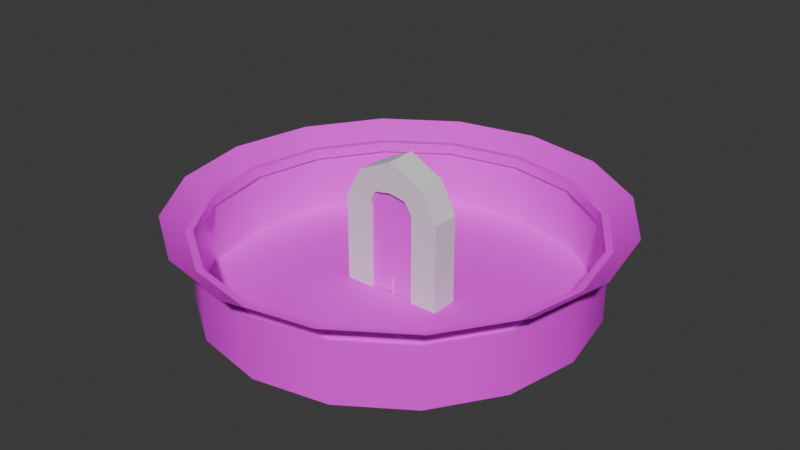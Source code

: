 # Source: assets.blend  (saved by Blender 5.0.119; exported with 4.5.12 LTS)
import bpy
from mathutils import Matrix  # noqa: F401  (used for matrix-valued properties, if any)

bpy.ops.wm.read_factory_settings(use_empty=True)
scene = bpy.context.scene
scene.name = 'Scene'

# ---- collections
col_env_barrel = bpy.data.collections.new('env_Barrel'); scene.collection.children.link(col_env_barrel)
col_env_colliseum = bpy.data.collections.new('env_Colliseum'); scene.collection.children.link(col_env_colliseum)
col_env_door = bpy.data.collections.new('env_door'); scene.collection.children.link(col_env_door)
col_exp_gem = bpy.data.collections.new('Exp Gem'); scene.collection.children.link(col_exp_gem)
col_heart_gem = bpy.data.collections.new('Heart Gem'); scene.collection.children.link(col_heart_gem)

# ---- images (referenced by path relative to the original .blend; pixels are not part of the script)
import os
ASSET_DIR = os.environ.get("B2B_ASSET_DIR", "")  # directory of the original .blend (textures are referenced by path, not embedded)
HERE = os.path.dirname(os.path.abspath(__file__))  # packed textures are extracted next to this script under _unpacked/

def load_image(name, relpath, width, height, colorspace="sRGB"):
    """Load a texture the original file referenced (path relative to the .blend, or extracted next to this script)."""
    p = next((c for c in (os.path.join(HERE, relpath), os.path.join(ASSET_DIR, relpath)) if relpath and os.path.exists(c)), "")
    if p:
        img = bpy.data.images.load(p, check_existing=True)
        img.name = name
    else:  # same state as the original file: an image datablock whose file is absent (Cycles renders it pink)
        img = bpy.data.images.new(name, width, height)
        img.source = "FILE"
        img.filepath = "//" + (relpath or name)
    img.colorspace_settings.name = colorspace
    return img
img_assets_atlas_png = load_image('Assets_Atlas.png', 'Assets_Atlas.png', 1024, 1024, 'sRGB')

# ---- materials (node trees are filled in below, after node groups)
mat_asset_atlas = bpy.data.materials.new('asset_atlas')

# ---- node groups
ng_smooth_by_angle = bpy.data.node_groups.new('Smooth by Angle', 'GeometryNodeTree')
_s = ng_smooth_by_angle.interface.new_socket(name='Mesh', in_out='OUTPUT', socket_type='NodeSocketGeometry')
_s = ng_smooth_by_angle.interface.new_socket(name='Mesh', in_out='INPUT', socket_type='NodeSocketGeometry')
_s = ng_smooth_by_angle.interface.new_socket(name='Angle', in_out='INPUT', socket_type='NodeSocketFloat')
_s.subtype = 'ANGLE'
_s.default_value = 0.5236
_s.min_value = 0.0
_s.max_value = 3.142
_s.description = 'Maximum face angle for smooth edges'
_s = ng_smooth_by_angle.interface.new_socket(name='Ignore Sharpness', in_out='INPUT', socket_type='NodeSocketBool')
_s.force_non_field = True
ng_smooth_by_angle.is_modifier = True
_N = ng_smooth_by_angle.nodes; _L = ng_smooth_by_angle.links
n0 = _N.new('GeometryNodeSetShadeSmooth'); n0.name = 'Set Shade Smooth'; n0.location = (120, -80)
n0.domain = 'EDGE'
n1 = _N.new('GeometryNodeSetShadeSmooth'); n1.name = 'Set Shade Smooth.001'; n1.location = (300, -80)
n2 = _N.new('NodeGroupOutput'); n2.name = 'Group Output'; n2.location = (480, -80)
n3 = _N.new('GeometryNodeInputMeshEdgeAngle'); n3.name = 'Edge Angle'; n3.location = (-440, -240)
n4 = _N.new('NodeGroupInput'); n4.name = 'Group Input'; n4.location = (-80, -80)
n5 = _N.new('GeometryNodeInputEdgeSmooth'); n5.name = 'Is Edge Smooth'; n5.location = (-260, -120)
n6 = _N.new('GeometryNodeInputShadeSmooth'); n6.name = 'Is Shade Smooth'; n6.location = (-440, -397)
n7 = _N.new('FunctionNodeCompare'); n7.name = 'Compare'; n7.location = (-260, -260)
n7.operation = 'LESS_EQUAL'
n7.inputs[6].default_value = (0.0, 0.0, 0.0, 0.0)
n7.inputs[7].default_value = (0.0, 0.0, 0.0, 0.0)
n8 = _N.new('FunctionNodeBooleanMath'); n8.name = 'Boolean Math.001'; n8.location = (-80, -260)
n9 = _N.new('NodeGroupInput'); n9.name = 'Group Input.001'; n9.location = (-440, -329)
n10 = _N.new('NodeGroupInput'); n10.name = 'Group Input.002'; n10.location = (-259, -189)
n11 = _N.new('FunctionNodeBooleanMath'); n11.name = 'Boolean Math'; n11.location = (-80, -149)
n11.operation = 'OR'
n12 = _N.new('FunctionNodeBooleanMath'); n12.name = 'Boolean Math.002'; n12.location = (-260, -380)
n12.operation = 'OR'
n13 = _N.new('NodeGroupInput'); n13.name = 'Group Input.003'; n13.location = (-440, -460)
_L.new(n3.outputs[0], n7.inputs[0])
_L.new(n1.outputs[0], n2.inputs[0])
_L.new(n9.outputs[1], n7.inputs[1])
_L.new(n7.outputs[0], n8.inputs[0])
_L.new(n4.outputs[0], n0.inputs[0])
_L.new(n0.outputs[0], n1.inputs[0])
_L.new(n8.outputs[0], n0.inputs[2])
_L.new(n10.outputs[2], n11.inputs[1])
_L.new(n5.outputs[0], n11.inputs[0])
_L.new(n11.outputs[0], n0.inputs[1])
_L.new(n13.outputs[2], n12.inputs[1])
_L.new(n6.outputs[0], n12.inputs[0])
_L.new(n12.outputs[0], n8.inputs[1])
n2.is_active_output = True

# ---- material node trees
mat_asset_atlas.use_nodes = True; mat_asset_atlas.node_tree.nodes.clear()
_N = mat_asset_atlas.node_tree.nodes; _L = mat_asset_atlas.node_tree.links
n0 = _N.new('ShaderNodeBsdfPrincipled'); n0.name = 'Principled BSDF'; n0.location = (-200, 100)
n0.inputs[2].default_value = 0.9
n1 = _N.new('ShaderNodeOutputMaterial'); n1.name = 'Material Output'; n1.location = (200, 100)
n2 = _N.new('ShaderNodeTexImage'); n2.name = 'Image Texture'; n2.location = (-490, 80)
n2.image = img_assets_atlas_png
_L.new(n0.outputs[0], n1.inputs[0])
_L.new(n2.outputs[0], n0.inputs[0])
n1.is_active_output = True

# ---- world
world_world = bpy.data.worlds.new('World'); scene.world = world_world
world_world.use_nodes = True; world_world.node_tree.nodes.clear()
_N = world_world.node_tree.nodes; _L = world_world.node_tree.links
n0 = _N.new('ShaderNodeOutputWorld'); n0.name = 'World Output'; n0.location = (200, 100)
n1 = _N.new('ShaderNodeBackground'); n1.name = 'Background'; n1.location = (-200, 100)
n1.inputs[0].default_value = (0.05088, 0.05088, 0.05088, 1.0)
_L.new(n1.outputs[0], n0.inputs[0])
n0.is_active_output = True
world_world.color = (0.05088, 0.05088, 0.05088)
world_world.sun_shadow_jitter_overblur = 0.0

# ---- meshes
me_barrel_colonly = bpy.data.meshes.new('barrel-colonly')
me_barrel_colonly.from_pydata([(0.0, 0.8, 0.0), (0.0, 0.8, 1.278), (0.5657, 0.5657, 0.0), (0.5657, 0.5657, 1.278), (0.8, 0.0, 0.0), (0.8, 0.0, 1.278), (0.5657, -0.5657, 0.0), (0.5657, -0.5657, 1.278), (0.0, -0.8, 0.0), (0.0, -0.8, 1.278), (-0.5657, -0.5657, 0.0), (-0.5657, -0.5657, 1.278), (-0.8, 0.0, 0.0), (-0.8, 0.0, 1.278), (-0.5657, 0.5657, 0.0), (-0.5657, 0.5657, 1.278)], [], [(0, 1, 3, 2), (2, 3, 5, 4), (4, 5, 7, 6), (6, 7, 9, 8), (8, 9, 11, 10), (10, 11, 13, 12), (3, 1, 15, 13, 11, 9, 7, 5), (12, 13, 15, 14), (14, 15, 1, 0), (0, 2, 4, 6, 8, 10, 12, 14)])
_uv = me_barrel_colonly.uv_layers.new(name='UVMap')
_uv.uv.foreach_set('vector', [1.0, 0.5, 1.0, 1.0, 0.875, 1.0, 0.875, 0.5, 0.875, 0.5, 0.875, 1.0, 0.75, 1.0, 0.75, 0.5, 0.75, 0.5, 0.75, 1.0, 0.625, 1.0, 0.625, 0.5, 0.625, 0.5, 0.625, 1.0, 0.5, 1.0, 0.5, 0.5, 0.5, 0.5, 0.5, 1.0, 0.375, 1.0, 0.375, 0.5, 0.375, 0.5, 0.375, 1.0, 0.25, 1.0, 0.25, 0.5, 0.4197, 0.4197, 0.25, 0.49, 0.08029, 0.4197, 0.01, 0.25, 0.08029, 0.08029, 0.25, 0.01, 0.4197, 0.08029, 0.49, 0.25, 0.25, 0.5, 0.25, 1.0, 0.125, 1.0, 0.125, 0.5, 0.125, 0.5, 0.125, 1.0, 0.0, 1.0, 0.0, 0.5, 0.75, 0.49, 0.9197, 0.4197, 0.99, 0.25, 0.9197, 0.08029, 0.75, 0.01, 0.5803, 0.08029, 0.51, 0.25, 0.5803, 0.4197])
me_barrel_colonly.update()
me_barrel = bpy.data.meshes.new('barrel')
me_barrel.from_pydata([(-8.345e-07, 0.6675, 0.001973), (-8.345e-07, 0.6675, 1.258), (-8.345e-07, 0.6675, 1.044), (-0.472, 0.472, 1.133), (-0.6675, 9.466e-10, 1.133), (-0.472, -0.472, 1.133), (-8.345e-07, -0.6675, 1.133), (-8.345e-07, 0.6675, 1.133), (-8.345e-07, -0.6675, 0.001973), (-8.345e-07, -0.6675, 1.258), (-0.472, -0.472, 0.001973), (-0.472, -0.472, 1.258), (-0.6675, 9.466e-10, 0.001973), (-0.6675, 9.466e-10, 1.258), (-0.472, 0.472, 0.001973), (-0.472, 0.472, 1.258), (-8.345e-07, -0.6675, 1.044), (-0.472, -0.472, 1.044), (-0.6675, 9.466e-10, 1.044), (-0.472, 0.472, 1.044), (-8.345e-07, 0.6675, 0.1061), (-8.345e-07, -0.6675, 0.1061), (-0.472, -0.472, 0.1061), (-0.6675, 9.466e-10, 0.1061), (-0.472, 0.472, 0.1061), (-8.345e-07, 0.6675, 0.1913), (-8.345e-07, -0.6675, 0.1913), (-0.472, -0.472, 0.1913), (-0.6675, 9.466e-10, 0.1913), (-0.472, 0.472, 0.1913), (0.472, 0.472, 1.133), (0.6675, 9.466e-10, 1.133), (0.472, -0.472, 1.133), (0.472, -0.472, 0.001973), (0.472, -0.472, 1.258), (0.6675, 9.466e-10, 0.001973), (0.6675, 9.466e-10, 1.258), (0.472, 0.472, 0.001973), (0.472, 0.472, 1.258), (0.472, -0.472, 1.044), (0.6675, 9.466e-10, 1.044), (0.472, 0.472, 1.044), (0.472, -0.472, 0.1061), (0.6675, 9.466e-10, 0.1061), (0.472, 0.472, 0.1061), (0.472, -0.472, 0.1913), (0.6675, 9.466e-10, 0.1913), (0.472, 0.472, 0.1913), (-0.505, -0.505, 1.04), (-0.7142, 9.466e-10, 1.04), (-0.505, 0.505, 1.04), (-8.345e-07, 0.7142, 1.04), (-0.7142, 9.466e-10, 1.136), (-0.505, -0.505, 1.136), (-0.505, 0.505, 1.136), (-8.345e-07, -0.7142, 1.136), (-8.345e-07, -0.7142, 1.04), (-8.345e-07, 0.7142, 1.136), (0.505, -0.505, 1.04), (0.7142, 9.466e-10, 1.04), (0.505, 0.505, 1.04), (0.7142, 9.466e-10, 1.136), (0.505, -0.505, 1.136), (0.505, 0.505, 1.136), (-8.345e-07, -0.7142, 0.1943), (-8.345e-07, -0.7142, 0.1031), (-0.505, -0.505, 0.1943), (-0.505, -0.505, 0.1031), (-0.7142, 2.947e-10, 0.1943), (-0.7142, 2.947e-10, 0.1031), (-0.505, 0.505, 0.1943), (-0.505, 0.505, 0.1031), (-8.345e-07, 0.7142, 0.1031), (-8.345e-07, 0.7142, 0.1943), (0.505, -0.505, 0.1943), (0.505, -0.505, 0.1031), (0.7142, 2.947e-10, 0.1943), (0.7142, 2.947e-10, 0.1031), (0.505, 0.505, 0.1943), (0.505, 0.505, 0.1031), (-8.345e-07, -0.7199, 0.6447), (-0.5019, -0.5091, 0.6447), (-0.7127, 9.374e-10, 0.6447), (-0.5019, 0.5091, 0.6447), (-8.345e-07, 0.7199, 0.6447), (0.5019, -0.5091, 0.6447), (0.7127, 9.374e-10, 0.6447), (0.5019, 0.5091, 0.6447), (-8.345e-07, 0.5674, 1.258), (-8.345e-07, -0.5674, 1.258), (-0.4012, -0.4012, 1.258), (-0.5674, 9.466e-10, 1.258), (-0.4012, 0.4012, 1.258), (0.4012, -0.4012, 1.258), (0.5674, 9.466e-10, 1.258), (0.4012, 0.4012, 1.258), (-8.345e-07, 0.5674, 1.158), (-8.345e-07, -0.5674, 1.158), (-0.4012, -0.4012, 1.158), (-0.5674, 9.466e-10, 1.158), (-0.4012, 0.4012, 1.158), (0.4012, -0.4012, 1.158), (0.5674, 9.466e-10, 1.158), (0.4012, 0.4012, 1.158), (-8.345e-07, -2.779e-09, 1.158), (0.5674, 9.466e-10, 0.001973), (0.4012, -0.4012, 0.001973), (-0.4012, 0.4012, 0.001973), (-0.5674, 9.466e-10, 0.001973), (-0.4012, -0.4012, 0.001973), (-8.345e-07, -0.5674, 0.001973), (-8.345e-07, 0.5674, 0.001973), (0.4012, 0.4012, 0.001973), (0.5674, 9.466e-10, 0.102), (0.4012, -0.4012, 0.102), (-0.4012, 0.4012, 0.102), (-0.5674, 9.466e-10, 0.102), (-0.4012, -0.4012, 0.102), (-8.345e-07, -0.5674, 0.102), (-8.345e-07, 0.5674, 0.102), (0.4012, 0.4012, 0.102), (-8.345e-07, 4.672e-09, 0.102)], [], [(8, 21, 22, 10), (81, 17, 18, 82), (14, 24, 20, 0), (10, 22, 23, 12), (80, 16, 17, 81), (12, 23, 24, 14), (83, 19, 2, 84), (31, 32, 62, 61), (82, 18, 19, 83), (4, 3, 54, 52), (41, 2, 51, 60), (2, 19, 50, 51), (6, 9, 11, 5), (5, 11, 13, 4), (4, 13, 15, 3), (3, 15, 1, 7), (23, 22, 67, 69), (29, 25, 73, 70), (22, 21, 65, 67), (28, 29, 70, 68), (8, 33, 42, 21), (85, 86, 40, 39), (37, 0, 20, 44), (33, 35, 43, 42), (80, 85, 39, 16), (35, 37, 44, 43), (87, 84, 2, 41), (16, 39, 58, 56), (86, 87, 41, 40), (39, 40, 59, 58), (3, 7, 57, 54), (32, 6, 55, 62), (6, 32, 34, 9), (32, 31, 36, 34), (31, 30, 38, 36), (30, 7, 1, 38), (20, 24, 71, 72), (24, 23, 69, 71), (42, 43, 77, 75), (46, 45, 74, 76), (56, 55, 53, 48), (48, 53, 52, 49), (50, 54, 57, 51), (49, 52, 54, 50), (56, 58, 62, 55), (58, 59, 61, 62), (60, 51, 57, 63), (59, 60, 63, 61), (17, 16, 56, 48), (7, 30, 63, 57), (6, 5, 53, 55), (40, 41, 60, 59), (5, 4, 52, 53), (19, 18, 49, 50), (18, 17, 48, 49), (30, 31, 61, 63), (69, 68, 70, 71), (71, 70, 73, 72), (65, 64, 66, 67), (67, 66, 68, 69), (77, 79, 78, 76), (79, 72, 73, 78), (65, 75, 74, 64), (75, 77, 76, 74), (26, 27, 66, 64), (47, 46, 76, 78), (43, 44, 79, 77), (27, 28, 68, 66), (25, 47, 78, 73), (44, 20, 72, 79), (45, 26, 64, 74), (21, 42, 75, 65), (45, 46, 86, 85), (26, 45, 85, 80), (47, 25, 84, 87), (46, 47, 87, 86), (27, 81, 82, 28), (26, 80, 81, 27), (29, 83, 84, 25), (28, 82, 83, 29), (1, 15, 92, 88), (36, 38, 95, 94), (13, 11, 90, 91), (9, 34, 93, 89), (38, 1, 88, 95), (15, 13, 91, 92), (34, 36, 94, 93), (11, 9, 89, 90), (93, 94, 102, 101), (88, 92, 100, 96), (91, 90, 98, 99), (94, 95, 103, 102), (89, 93, 101, 97), (92, 91, 99, 100), (90, 89, 97, 98), (95, 88, 96, 103), (98, 97, 104), (103, 96, 104), (101, 102, 104), (96, 100, 104), (99, 98, 104), (102, 103, 104), (97, 101, 104), (100, 99, 104), (37, 35, 105, 112), (10, 12, 108, 109), (33, 8, 110, 106), (0, 37, 112, 111), (12, 14, 107, 108), (35, 33, 106, 105), (8, 10, 109, 110), (14, 0, 111, 107), (110, 109, 117, 118), (108, 107, 115, 116), (105, 106, 114, 113), (111, 112, 120, 119), (109, 108, 116, 117), (107, 111, 119, 115), (106, 110, 118, 114), (112, 105, 113, 120), (115, 119, 121), (113, 114, 121), (119, 120, 121), (118, 117, 121), (116, 115, 121), (114, 118, 121), (120, 113, 121), (117, 116, 121)])
_uv = me_barrel.uv_layers.new(name='UVMap')
_uv.uv.foreach_set('vector', [0.6483, 0.9429, 0.6483, 0.9573, 0.7331, 0.9573, 0.7331, 0.9429, 0.819, 0.8068, 0.819, 0.9104, 0.7344, 0.9104, 0.7344, 0.8068, 0.9027, 0.9429, 0.9027, 0.9573, 0.9875, 0.9573, 0.9875, 0.9429, 0.7331, 0.9429, 0.7331, 0.9573, 0.8179, 0.9573, 0.8179, 0.9429, 0.9036, 0.8068, 0.9036, 0.9104, 0.819, 0.9104, 0.819, 0.8068, 0.8179, 0.9429, 0.8179, 0.9573, 0.9027, 0.9573, 0.9027, 0.9429, 0.9881, 0.8068, 0.9881, 0.9104, 0.9036, 0.9104, 0.9036, 0.8068, 0.7336, 0.9892, 0.6487, 0.9892, 0.6487, 0.9829, 0.7336, 0.9829, 0.7344, 0.8068, 0.7344, 0.9104, 0.6498, 0.9104, 0.6498, 0.8068, 0.7336, 0.9892, 0.6487, 0.9892, 0.6487, 0.9829, 0.7336, 0.9829, 0.8186, 0.9639, 0.9035, 0.9639, 0.9035, 0.9701, 0.8186, 0.9701, 0.9035, 0.9639, 0.9884, 0.9639, 0.9884, 0.9701, 0.9035, 0.9701, 0.9874, 0.9589, 0.9874, 0.9421, 0.9027, 0.9421, 0.9027, 0.9589, 0.9027, 0.9589, 0.9027, 0.9421, 0.818, 0.9421, 0.818, 0.9589, 0.818, 0.9589, 0.818, 0.9421, 0.7333, 0.9421, 0.7333, 0.9589, 0.7333, 0.9589, 0.7333, 0.9421, 0.6486, 0.9421, 0.6486, 0.9589, 0.7334, 0.9639, 0.8184, 0.9639, 0.8184, 0.9702, 0.7334, 0.9702, 0.9884, 0.9888, 0.9034, 0.9888, 0.9034, 0.9825, 0.9884, 0.9825, 0.8184, 0.9639, 0.9034, 0.9639, 0.9034, 0.9702, 0.8184, 0.9702, 0.7334, 0.9888, 0.6483, 0.9888, 0.6483, 0.9825, 0.7334, 0.9825, 0.9872, 0.9429, 0.9024, 0.9429, 0.9024, 0.9573, 0.9872, 0.9573, 0.6498, 0.8068, 0.7344, 0.8068, 0.7344, 0.9104, 0.6498, 0.9104, 0.7328, 0.9429, 0.648, 0.9429, 0.648, 0.9573, 0.7328, 0.9573, 0.9024, 0.9429, 0.8176, 0.9429, 0.8176, 0.9573, 0.9024, 0.9573, 0.9036, 0.8068, 0.9881, 0.8068, 0.9881, 0.9104, 0.9036, 0.9104, 0.8176, 0.9429, 0.7328, 0.9429, 0.7328, 0.9573, 0.8176, 0.9573, 0.819, 0.8068, 0.9036, 0.8068, 0.9036, 0.9104, 0.819, 0.9104, 0.9035, 0.9639, 0.9884, 0.9639, 0.9884, 0.9701, 0.9035, 0.9701, 0.7344, 0.8068, 0.819, 0.8068, 0.819, 0.9104, 0.7344, 0.9104, 0.6487, 0.9639, 0.7336, 0.9639, 0.7336, 0.9701, 0.6487, 0.9701, 0.9884, 0.9892, 0.9035, 0.9892, 0.9035, 0.9829, 0.9884, 0.9829, 0.9884, 0.9892, 0.9035, 0.9892, 0.9035, 0.9829, 0.9884, 0.9829, 0.6487, 0.9589, 0.7333, 0.9589, 0.7333, 0.9421, 0.6487, 0.9421, 0.7333, 0.9589, 0.8181, 0.9589, 0.8181, 0.9421, 0.7333, 0.9421, 0.8181, 0.9589, 0.9028, 0.9589, 0.9028, 0.9421, 0.8181, 0.9421, 0.9028, 0.9589, 0.9875, 0.9589, 0.9875, 0.9421, 0.9028, 0.9421, 0.9034, 0.9639, 0.9884, 0.9639, 0.9884, 0.9702, 0.9034, 0.9702, 0.6483, 0.9639, 0.7334, 0.9639, 0.7334, 0.9702, 0.6483, 0.9702, 0.6483, 0.9639, 0.7334, 0.9639, 0.7334, 0.9702, 0.6483, 0.9702, 0.7334, 0.9888, 0.6483, 0.9888, 0.6483, 0.9825, 0.7334, 0.9825, 0.9035, 0.9701, 0.9035, 0.9829, 0.8186, 0.9829, 0.8186, 0.9701, 0.8186, 0.9701, 0.8186, 0.9829, 0.7336, 0.9829, 0.7336, 0.9701, 0.9884, 0.9701, 0.9884, 0.9829, 0.9035, 0.9829, 0.9035, 0.9701, 0.7336, 0.9701, 0.7336, 0.9829, 0.6487, 0.9829, 0.6487, 0.9701, 0.9035, 0.9701, 0.9884, 0.9701, 0.9884, 0.9829, 0.9035, 0.9829, 0.6487, 0.9701, 0.7336, 0.9701, 0.7336, 0.9829, 0.6487, 0.9829, 0.8186, 0.9701, 0.9035, 0.9701, 0.9035, 0.9829, 0.8186, 0.9829, 0.7336, 0.9701, 0.8186, 0.9701, 0.8186, 0.9829, 0.7336, 0.9829, 0.8186, 0.9639, 0.9035, 0.9639, 0.9035, 0.9701, 0.8186, 0.9701, 0.9035, 0.9892, 0.8186, 0.9892, 0.8186, 0.9829, 0.9035, 0.9829, 0.9035, 0.9892, 0.8186, 0.9892, 0.8186, 0.9829, 0.9035, 0.9829, 0.7336, 0.9639, 0.8186, 0.9639, 0.8186, 0.9701, 0.7336, 0.9701, 0.8186, 0.9892, 0.7336, 0.9892, 0.7336, 0.9829, 0.8186, 0.9829, 0.6487, 0.9639, 0.7336, 0.9639, 0.7336, 0.9701, 0.6487, 0.9701, 0.7336, 0.9639, 0.8186, 0.9639, 0.8186, 0.9701, 0.7336, 0.9701, 0.8186, 0.9892, 0.7336, 0.9892, 0.7336, 0.9829, 0.8186, 0.9829, 0.7334, 0.9702, 0.7334, 0.9825, 0.6483, 0.9825, 0.6483, 0.9702, 0.9884, 0.9702, 0.9884, 0.9825, 0.9034, 0.9825, 0.9034, 0.9702, 0.9034, 0.9702, 0.9034, 0.9825, 0.8184, 0.9825, 0.8184, 0.9702, 0.8184, 0.9702, 0.8184, 0.9825, 0.7334, 0.9825, 0.7334, 0.9702, 0.7334, 0.9702, 0.8184, 0.9702, 0.8184, 0.9825, 0.7334, 0.9825, 0.8184, 0.9702, 0.9034, 0.9702, 0.9034, 0.9825, 0.8184, 0.9825, 0.9034, 0.9702, 0.9884, 0.9702, 0.9884, 0.9825, 0.9034, 0.9825, 0.6483, 0.9702, 0.7334, 0.9702, 0.7334, 0.9825, 0.6483, 0.9825, 0.9034, 0.9888, 0.8184, 0.9888, 0.8184, 0.9825, 0.9034, 0.9825, 0.8184, 0.9888, 0.7334, 0.9888, 0.7334, 0.9825, 0.8184, 0.9825, 0.7334, 0.9639, 0.8184, 0.9639, 0.8184, 0.9702, 0.7334, 0.9702, 0.8184, 0.9888, 0.7334, 0.9888, 0.7334, 0.9825, 0.8184, 0.9825, 0.9034, 0.9888, 0.8184, 0.9888, 0.8184, 0.9825, 0.9034, 0.9825, 0.8184, 0.9639, 0.9034, 0.9639, 0.9034, 0.9702, 0.8184, 0.9702, 0.9884, 0.9888, 0.9034, 0.9888, 0.9034, 0.9825, 0.9884, 0.9825, 0.9034, 0.9639, 0.9884, 0.9639, 0.9884, 0.9702, 0.9034, 0.9702, 0.6498, 0.6893, 0.7344, 0.6893, 0.7344, 0.8068, 0.6498, 0.8068, 0.9036, 0.6893, 0.9881, 0.6893, 0.9881, 0.8068, 0.9036, 0.8068, 0.819, 0.6893, 0.9036, 0.6893, 0.9036, 0.8068, 0.819, 0.8068, 0.7344, 0.6893, 0.819, 0.6893, 0.819, 0.8068, 0.7344, 0.8068, 0.819, 0.6893, 0.819, 0.8068, 0.7344, 0.8068, 0.7344, 0.6893, 0.9036, 0.6893, 0.9036, 0.8068, 0.819, 0.8068, 0.819, 0.6893, 0.9881, 0.6893, 0.9881, 0.8068, 0.9036, 0.8068, 0.9036, 0.6893, 0.7344, 0.6893, 0.7344, 0.8068, 0.6498, 0.8068, 0.6498, 0.6893, 0.6486, 0.9421, 0.7333, 0.9421, 0.7333, 0.9287, 0.6486, 0.9287, 0.8181, 0.9421, 0.9028, 0.9421, 0.9028, 0.9287, 0.8181, 0.9287, 0.818, 0.9421, 0.9027, 0.9421, 0.9027, 0.9287, 0.818, 0.9287, 0.6487, 0.9421, 0.7333, 0.9421, 0.7333, 0.9287, 0.6487, 0.9287, 0.9028, 0.9421, 0.9875, 0.9421, 0.9875, 0.9287, 0.9028, 0.9287, 0.7333, 0.9421, 0.818, 0.9421, 0.818, 0.9287, 0.7333, 0.9287, 0.7333, 0.9421, 0.8181, 0.9421, 0.8181, 0.9287, 0.7333, 0.9287, 0.9027, 0.9421, 0.9874, 0.9421, 0.9874, 0.9287, 0.9027, 0.9287, 0.7333, 0.9287, 0.8181, 0.9287, 0.8181, 0.9153, 0.7333, 0.9153, 0.6486, 0.9287, 0.7333, 0.9287, 0.7333, 0.9153, 0.6486, 0.9153, 0.818, 0.9287, 0.9027, 0.9287, 0.9027, 0.9153, 0.818, 0.9153, 0.8181, 0.9287, 0.9028, 0.9287, 0.9028, 0.9153, 0.8181, 0.9153, 0.6487, 0.9287, 0.7333, 0.9287, 0.7333, 0.9153, 0.6487, 0.9153, 0.7333, 0.9287, 0.818, 0.9287, 0.818, 0.9153, 0.7333, 0.9153, 0.9027, 0.9287, 0.9874, 0.9287, 0.9874, 0.9153, 0.9027, 0.9153, 0.9028, 0.9287, 0.9875, 0.9287, 0.9875, 0.9153, 0.9028, 0.9153, 0.3333, 0.6209, 0.3333, 0.5369, 0.4347, 0.5789, 0.5362, 0.5369, 0.5362, 0.6209, 0.4347, 0.5789, 0.3927, 0.4775, 0.4768, 0.4774, 0.4347, 0.5789, 0.5362, 0.6209, 0.4768, 0.6803, 0.4347, 0.5789, 0.3927, 0.6803, 0.3333, 0.6209, 0.4347, 0.5789, 0.4768, 0.4774, 0.5362, 0.5369, 0.4347, 0.5789, 0.3333, 0.5369, 0.3927, 0.4775, 0.4347, 0.5789, 0.4768, 0.6803, 0.3927, 0.6803, 0.4347, 0.5789, 0.7328, 0.9429, 0.8176, 0.9429, 0.8176, 0.9291, 0.7328, 0.9291, 0.7331, 0.9429, 0.8179, 0.9429, 0.8179, 0.9291, 0.7331, 0.9291, 0.9024, 0.9429, 0.9872, 0.9429, 0.9872, 0.9291, 0.9024, 0.9291, 0.648, 0.9429, 0.7328, 0.9429, 0.7328, 0.9291, 0.648, 0.9291, 0.8179, 0.9429, 0.9027, 0.9429, 0.9027, 0.9291, 0.8179, 0.9291, 0.8176, 0.9429, 0.9024, 0.9429, 0.9024, 0.9291, 0.8176, 0.9291, 0.6483, 0.9429, 0.7331, 0.9429, 0.7331, 0.9291, 0.6483, 0.9291, 0.9027, 0.9429, 0.9875, 0.9429, 0.9875, 0.9291, 0.9027, 0.9291, 0.6483, 0.9291, 0.7331, 0.9291, 0.7331, 0.9153, 0.6483, 0.9153, 0.8179, 0.9291, 0.9027, 0.9291, 0.9027, 0.9153, 0.8179, 0.9153, 0.8176, 0.9291, 0.9024, 0.9291, 0.9024, 0.9153, 0.8176, 0.9153, 0.648, 0.9291, 0.7328, 0.9291, 0.7328, 0.9153, 0.648, 0.9153, 0.7331, 0.9291, 0.8179, 0.9291, 0.8179, 0.9153, 0.7331, 0.9153, 0.9027, 0.9291, 0.9875, 0.9291, 0.9875, 0.9153, 0.9027, 0.9153, 0.9024, 0.9291, 0.9872, 0.9291, 0.9872, 0.9153, 0.9024, 0.9153, 0.7328, 0.9291, 0.8176, 0.9291, 0.8176, 0.9153, 0.7328, 0.9153, 0.3333, 0.5369, 0.3927, 0.4774, 0.4347, 0.5789, 0.5362, 0.5369, 0.5362, 0.6209, 0.4347, 0.5789, 0.3927, 0.4774, 0.4768, 0.4775, 0.4347, 0.5789, 0.4768, 0.6803, 0.3927, 0.6803, 0.4347, 0.5789, 0.3333, 0.6209, 0.3333, 0.5369, 0.4347, 0.5789, 0.5362, 0.6209, 0.4768, 0.6803, 0.4347, 0.5789, 0.4768, 0.4775, 0.5362, 0.5369, 0.4347, 0.5789, 0.3927, 0.6803, 0.3333, 0.6209, 0.4347, 0.5789])
me_barrel.materials.append(mat_asset_atlas)
me_barrel.update()
me_cylinder = bpy.data.meshes.new('Cylinder')
me_cylinder.from_pydata([(0.0, 15.0, 0.0), (0.0, 15.0, 4.781), (5.74, 13.86, 0.0), (5.74, 13.86, 4.781), (10.61, 10.61, 0.0), (10.61, 10.61, 4.781), (13.86, 5.74, 0.0), (13.86, 5.74, 4.781), (15.0, 0.0, 0.0), (15.0, 0.0, 4.781), (13.86, -5.74, 0.0), (13.86, -5.74, 4.781), (10.61, -10.61, 0.0), (10.61, -10.61, 4.781), (5.74, -13.86, 0.0), (5.74, -13.86, 4.781), (0.0, -15.0, 0.0), (0.0, -15.0, 4.781), (-5.74, -13.86, 0.0), (-5.74, -13.86, 4.781), (-10.61, -10.61, 0.0), (-10.61, -10.61, 4.781), (-13.86, -5.74, 0.0), (-13.86, -5.74, 4.781), (-15.0, 0.0, 0.0), (-15.0, 0.0, 4.781), (-13.86, 5.74, 0.0), (-13.86, 5.74, 4.781), (-10.61, 10.61, 0.0), (-10.61, 10.61, 4.781), (-5.74, 13.86, 0.0), (-5.74, 13.86, 4.781), (-2.761e-08, 11.91, 0.0), (4.558, 11.0, 0.0), (8.423, 8.423, 0.0), (11.0, 4.558, 0.0), (11.91, -2.455e-08, 0.0), (11.0, -4.558, 0.0), (8.423, -8.423, 0.0), (4.558, -11.0, 0.0), (-2.761e-08, -11.91, 0.0), (-4.558, -11.0, 0.0), (-8.423, -8.423, 0.0), (-11.0, -4.558, 0.0), (-11.91, -2.455e-08, 0.0), (-11.0, 4.558, 0.0), (-8.423, 8.423, 0.0), (-4.558, 11.0, 0.0), (-2.839e-08, 7.667, 0.0), (2.934, 7.084, 0.0), (5.422, 5.422, 0.0), (7.084, 2.934, 0.0), (7.667, -7.951e-08, 0.0), (7.084, -2.934, 0.0), (5.422, -5.422, 0.0), (2.934, -7.084, 0.0), (-2.839e-08, -7.667, 0.0), (-2.934, -7.084, 0.0), (-5.422, -5.422, 0.0), (-7.084, -2.934, 0.0), (-7.667, -7.951e-08, 0.0), (-7.084, 2.934, 0.0), (-5.422, 5.422, 0.0), (-2.934, 7.084, 0.0), (-6.013e-08, 3.124, 0.0), (1.196, 2.886, 0.0), (2.209, 2.209, 0.0), (2.886, 1.196, 0.0), (3.124, -1.737e-07, 0.0), (2.886, -1.196, 0.0), (2.209, -2.209, 0.0), (1.196, -2.886, 0.0), (-6.013e-08, -3.124, 0.0), (-1.196, -2.886, 0.0), (-2.209, -2.209, 0.0), (-2.886, -1.196, 0.0), (-3.124, -1.737e-07, 0.0), (-2.886, 1.196, 0.0), (-2.209, 2.209, 0.0), (-1.196, 2.886, 0.0), (2.235e-08, -1.043e-07, 0.0), (-10.43, 10.43, 4.781), (-13.63, 5.646, 4.781), (-14.75, -1.951e-09, 4.781), (-13.63, -5.646, 4.781), (-10.43, -10.43, 4.781), (-5.646, -13.63, 4.781), (2.195e-09, -14.75, 4.781), (5.646, -13.63, 4.781), (10.43, -10.43, 4.781), (13.63, -5.646, 4.781), (14.75, -1.951e-09, 4.781), (13.63, 5.646, 4.781), (10.43, 10.43, 4.781), (5.646, 13.63, 4.781), (2.195e-09, 14.75, 4.781), (-5.646, 13.63, 4.781), (-10.43, 10.43, 5.584), (-13.63, 5.646, 5.584), (-14.75, -1.951e-09, 5.584), (-13.63, -5.646, 5.584), (-10.43, -10.43, 5.584), (-5.646, -13.63, 5.584), (2.195e-09, -14.75, 5.584), (5.646, -13.63, 5.584), (10.43, -10.43, 5.584), (13.63, -5.646, 5.584), (14.75, -1.951e-09, 5.584), (13.63, 5.646, 5.584), (10.43, 10.43, 5.584), (5.646, 13.63, 5.584), (2.195e-09, 14.75, 5.584), (-5.646, 13.63, 5.584), (-10.81, 10.81, 5.584), (-14.12, 5.848, 5.584), (-15.28, 1.112e-10, 5.584), (-14.12, -5.848, 5.584), (-10.81, -10.81, 5.584), (-5.848, -14.12, 5.584), (6.005e-09, -15.28, 5.584), (5.848, -14.12, 5.584), (10.81, -10.81, 5.584), (14.12, -5.848, 5.584), (15.28, 1.112e-10, 5.584), (14.12, 5.848, 5.584), (10.81, 10.81, 5.584), (5.848, 14.12, 5.584), (6.005e-09, 15.28, 5.584), (-5.848, 14.12, 5.584), (-12.03, 12.03, 6.833), (-15.72, 6.513, 6.833), (-17.02, 1.238e-10, 6.833), (-15.72, -6.513, 6.833), (-12.03, -12.03, 6.833), (-6.513, -15.72, 6.833), (-1.703e-08, -17.02, 6.833), (6.513, -15.72, 6.833), (12.03, -12.03, 6.833), (15.72, -6.513, 6.833), (17.02, 1.238e-10, 6.833), (15.72, 6.513, 6.833), (12.03, 12.03, 6.833), (6.513, 15.72, 6.833), (-1.703e-08, 17.02, 6.833), (-6.513, 15.72, 6.833)], [], [(0, 2, 3, 1), (2, 4, 5, 3), (4, 6, 7, 5), (6, 8, 9, 7), (8, 10, 11, 9), (10, 12, 13, 11), (12, 14, 15, 13), (14, 16, 17, 15), (16, 18, 19, 17), (18, 20, 21, 19), (20, 22, 23, 21), (22, 24, 25, 23), (24, 26, 27, 25), (26, 28, 29, 27), (14, 39, 40, 16), (28, 30, 31, 29), (30, 0, 1, 31), (4, 34, 35, 6), (0, 32, 33, 2), (24, 44, 45, 26), (10, 37, 38, 12), (20, 42, 43, 22), (30, 47, 32, 0), (6, 35, 36, 8), (16, 40, 41, 18), (26, 45, 46, 28), (2, 33, 34, 4), (12, 38, 39, 14), (22, 43, 44, 24), (8, 36, 37, 10), (18, 41, 42, 20), (28, 46, 47, 30), (35, 51, 52, 36), (43, 59, 60, 44), (36, 52, 53, 37), (44, 60, 61, 45), (37, 53, 54, 38), (45, 61, 62, 46), (38, 54, 55, 39), (46, 62, 63, 47), (39, 55, 56, 40), (32, 48, 49, 33), (47, 63, 48, 32), (40, 56, 57, 41), (33, 49, 50, 34), (41, 57, 58, 42), (34, 50, 51, 35), (42, 58, 59, 43), (56, 72, 73, 57), (49, 65, 66, 50), (57, 73, 74, 58), (50, 66, 67, 51), (58, 74, 75, 59), (51, 67, 68, 52), (59, 75, 76, 60), (52, 68, 69, 53), (60, 76, 77, 61), (53, 69, 70, 54), (61, 77, 78, 62), (54, 70, 71, 55), (62, 78, 79, 63), (55, 71, 72, 56), (48, 64, 65, 49), (63, 79, 64, 48), (77, 80, 78), (70, 80, 71), (78, 80, 79), (71, 80, 72), (64, 80, 65), (79, 80, 64), (72, 80, 73), (65, 80, 66), (73, 80, 74), (66, 80, 67), (74, 80, 75), (67, 80, 68), (75, 80, 76), (68, 80, 69), (76, 80, 77), (69, 80, 70), (11, 90, 91, 9), (21, 85, 86, 19), (31, 96, 81, 29), (7, 92, 93, 5), (17, 87, 88, 15), (3, 94, 95, 1), (27, 82, 83, 25), (13, 89, 90, 11), (23, 84, 85, 21), (1, 95, 96, 31), (9, 91, 92, 7), (19, 86, 87, 17), (29, 81, 82, 27), (5, 93, 94, 3), (15, 88, 89, 13), (25, 83, 84, 23), (82, 98, 99, 83), (89, 105, 106, 90), (83, 99, 100, 84), (90, 106, 107, 91), (84, 100, 101, 85), (91, 107, 108, 92), (85, 101, 102, 86), (92, 108, 109, 93), (95, 111, 112, 96), (93, 109, 110, 94), (86, 102, 103, 87), (96, 112, 97, 81), (94, 110, 111, 95), (87, 103, 104, 88), (81, 97, 98, 82), (88, 104, 105, 89), (102, 118, 119, 103), (111, 127, 128, 112), (110, 126, 127, 111), (103, 119, 120, 104), (112, 128, 113, 97), (104, 120, 121, 105), (97, 113, 114, 98), (105, 121, 122, 106), (98, 114, 115, 99), (106, 122, 123, 107), (99, 115, 116, 100), (107, 123, 124, 108), (100, 116, 117, 101), (108, 124, 125, 109), (101, 117, 118, 102), (109, 125, 126, 110), (123, 139, 140, 124), (116, 132, 133, 117), (124, 140, 141, 125), (117, 133, 134, 118), (125, 141, 142, 126), (118, 134, 135, 119), (127, 143, 144, 128), (126, 142, 143, 127), (119, 135, 136, 120), (128, 144, 129, 113), (120, 136, 137, 121), (113, 129, 130, 114), (121, 137, 138, 122), (114, 130, 131, 115), (122, 138, 139, 123), (115, 131, 132, 116)])
me_cylinder.polygons.foreach_set('use_smooth', [True] * 144)
_uv = me_cylinder.uv_layers.new(name='UVMap')
_uv.uv.foreach_set('vector', [0.3127, 0.4896, 0.016, 0.4896, 0.016, 0.8204, 0.3127, 0.8204, 0.3127, 0.4896, 0.016, 0.4896, 0.016, 0.8204, 0.3127, 0.8204, 0.3127, 0.4896, 0.016, 0.4896, 0.016, 0.8204, 0.3127, 0.8204, 0.3127, 0.4896, 0.016, 0.4896, 0.016, 0.8204, 0.3127, 0.8204, 0.3127, 0.4896, 0.016, 0.4896, 0.016, 0.8204, 0.3127, 0.8204, 0.3127, 0.4896, 0.016, 0.4896, 0.016, 0.8204, 0.3127, 0.8204, 0.3127, 0.4896, 0.016, 0.4896, 0.016, 0.8204, 0.3127, 0.8204, 0.3127, 0.4896, 0.016, 0.4896, 0.016, 0.8204, 0.3127, 0.8204, 0.3127, 0.4896, 0.016, 0.4896, 0.016, 0.8204, 0.3127, 0.8204, 0.3127, 0.4896, 0.016, 0.4896, 0.016, 0.8204, 0.3127, 0.8204, 0.3127, 0.4896, 0.016, 0.4896, 0.016, 0.8204, 0.3127, 0.8204, 0.3127, 0.4896, 0.016, 0.4896, 0.016, 0.8204, 0.3127, 0.8204, 0.3127, 0.4896, 0.016, 0.4896, 0.016, 0.8204, 0.3127, 0.8204, 0.3127, 0.4896, 0.016, 0.4896, 0.016, 0.8204, 0.3127, 0.8204, 0.4371, 0.364, 0.3978, 0.3377, 0.3474, 0.388, 0.3737, 0.4273, 0.3127, 0.4896, 0.016, 0.4896, 0.016, 0.8204, 0.3127, 0.8204, 0.3127, 0.4896, 0.016, 0.4896, 0.016, 0.8204, 0.3127, 0.8204, 0.2909, 0.01102, 0.2817, 0.05741, 0.3474, 0.08465, 0.3737, 0.04532, 0.1185, 0.04532, 0.1447, 0.08465, 0.2105, 0.05741, 0.2013, 0.01102, 0.05508, 0.364, 0.09442, 0.3377, 0.06718, 0.2719, 0.02078, 0.2811, 0.4714, 0.1915, 0.425, 0.2007, 0.425, 0.2719, 0.4714, 0.2811, 0.2013, 0.4616, 0.2105, 0.4152, 0.1447, 0.388, 0.1185, 0.4273, 0.05508, 0.1087, 0.09442, 0.135, 0.1447, 0.08465, 0.1185, 0.04532, 0.3737, 0.04532, 0.3474, 0.08465, 0.3978, 0.135, 0.4371, 0.1087, 0.3737, 0.4273, 0.3474, 0.388, 0.2817, 0.4152, 0.2909, 0.4616, 0.02078, 0.2811, 0.06718, 0.2719, 0.06718, 0.2007, 0.02078, 0.1915, 0.2013, 0.01102, 0.2105, 0.05741, 0.2817, 0.05741, 0.2909, 0.01102, 0.4714, 0.2811, 0.425, 0.2719, 0.3978, 0.3377, 0.4371, 0.364, 0.1185, 0.4273, 0.1447, 0.388, 0.09442, 0.3377, 0.05508, 0.364, 0.4371, 0.1087, 0.3978, 0.135, 0.425, 0.2007, 0.4714, 0.1915, 0.2909, 0.4616, 0.2817, 0.4152, 0.2105, 0.4152, 0.2013, 0.4616, 0.02078, 0.1915, 0.06718, 0.2007, 0.09442, 0.135, 0.05508, 0.1087, 0.3474, 0.08465, 0.3113, 0.1387, 0.3437, 0.1711, 0.3978, 0.135, 0.1447, 0.388, 0.1809, 0.334, 0.1485, 0.3016, 0.09442, 0.3377, 0.3978, 0.135, 0.3437, 0.1711, 0.3613, 0.2134, 0.425, 0.2007, 0.09442, 0.3377, 0.1485, 0.3016, 0.1309, 0.2592, 0.06718, 0.2719, 0.425, 0.2007, 0.3613, 0.2134, 0.3613, 0.2592, 0.425, 0.2719, 0.06718, 0.2719, 0.1309, 0.2592, 0.1309, 0.2134, 0.06718, 0.2007, 0.425, 0.2719, 0.3613, 0.2592, 0.3437, 0.3016, 0.3978, 0.3377, 0.06718, 0.2007, 0.1309, 0.2134, 0.1485, 0.1711, 0.09442, 0.135, 0.3978, 0.3377, 0.3437, 0.3016, 0.3113, 0.334, 0.3474, 0.388, 0.1447, 0.08465, 0.1809, 0.1387, 0.2232, 0.1212, 0.2105, 0.05741, 0.09442, 0.135, 0.1485, 0.1711, 0.1809, 0.1387, 0.1447, 0.08465, 0.3474, 0.388, 0.3113, 0.334, 0.269, 0.3515, 0.2817, 0.4152, 0.2105, 0.05741, 0.2232, 0.1212, 0.269, 0.1212, 0.2817, 0.05741, 0.2817, 0.4152, 0.269, 0.3515, 0.2232, 0.3515, 0.2105, 0.4152, 0.2817, 0.05741, 0.269, 0.1212, 0.3113, 0.1387, 0.3474, 0.08465, 0.2105, 0.4152, 0.2232, 0.3515, 0.1809, 0.334, 0.1447, 0.388, 0.3113, 0.334, 0.2727, 0.2761, 0.2554, 0.2833, 0.269, 0.3515, 0.2232, 0.1212, 0.2368, 0.1894, 0.2554, 0.1894, 0.269, 0.1212, 0.269, 0.3515, 0.2554, 0.2833, 0.2368, 0.2833, 0.2232, 0.3515, 0.269, 0.1212, 0.2554, 0.1894, 0.2727, 0.1965, 0.3113, 0.1387, 0.2232, 0.3515, 0.2368, 0.2833, 0.2195, 0.2761, 0.1809, 0.334, 0.3113, 0.1387, 0.2727, 0.1965, 0.2859, 0.2097, 0.3437, 0.1711, 0.1809, 0.334, 0.2195, 0.2761, 0.2063, 0.2629, 0.1485, 0.3016, 0.3437, 0.1711, 0.2859, 0.2097, 0.293, 0.227, 0.3613, 0.2134, 0.1485, 0.3016, 0.2063, 0.2629, 0.1992, 0.2457, 0.1309, 0.2592, 0.3613, 0.2134, 0.293, 0.227, 0.293, 0.2457, 0.3613, 0.2592, 0.1309, 0.2592, 0.1992, 0.2457, 0.1992, 0.227, 0.1309, 0.2134, 0.3613, 0.2592, 0.293, 0.2457, 0.2859, 0.2629, 0.3437, 0.3016, 0.1309, 0.2134, 0.1992, 0.227, 0.2063, 0.2097, 0.1485, 0.1711, 0.3437, 0.3016, 0.2859, 0.2629, 0.2727, 0.2761, 0.3113, 0.334, 0.1809, 0.1387, 0.2195, 0.1965, 0.2368, 0.1894, 0.2232, 0.1212, 0.1485, 0.1711, 0.2063, 0.2097, 0.2195, 0.1965, 0.1809, 0.1387, 0.3387, 0.8708, 0.4746, 0.8438, 0.3387, 0.8167, 0.6106, 0.8708, 0.4746, 0.8438, 0.5899, 0.9208, 0.3387, 0.8167, 0.4746, 0.8438, 0.3594, 0.7667, 0.5899, 0.9208, 0.4746, 0.8438, 0.5516, 0.959, 0.3976, 0.7285, 0.4746, 0.8438, 0.4476, 0.7078, 0.3594, 0.7667, 0.4746, 0.8438, 0.3976, 0.7285, 0.5516, 0.959, 0.4746, 0.8438, 0.5017, 0.9797, 0.4476, 0.7078, 0.4746, 0.8438, 0.5017, 0.7078, 0.5017, 0.9797, 0.4746, 0.8438, 0.4476, 0.9797, 0.5017, 0.7078, 0.4746, 0.8438, 0.5516, 0.7285, 0.4476, 0.9797, 0.4746, 0.8438, 0.3976, 0.959, 0.5516, 0.7285, 0.4746, 0.8438, 0.5899, 0.7667, 0.3976, 0.959, 0.4746, 0.8438, 0.3594, 0.9208, 0.5899, 0.7667, 0.4746, 0.8438, 0.6106, 0.8167, 0.3594, 0.9208, 0.4746, 0.8438, 0.3387, 0.8708, 0.6106, 0.8167, 0.4746, 0.8438, 0.6106, 0.8708, 0.016, 0.8204, 0.016, 0.8344, 0.3127, 0.8344, 0.3127, 0.8204, 0.016, 0.8204, 0.016, 0.8344, 0.3127, 0.8344, 0.3127, 0.8204, 0.016, 0.8204, 0.016, 0.8344, 0.3127, 0.8344, 0.3127, 0.8204, 0.016, 0.8204, 0.016, 0.8344, 0.3127, 0.8344, 0.3127, 0.8204, 0.016, 0.8204, 0.016, 0.8344, 0.3127, 0.8344, 0.3127, 0.8204, 0.016, 0.8204, 0.016, 0.8344, 0.3127, 0.8344, 0.3127, 0.8204, 0.016, 0.8204, 0.016, 0.8344, 0.3127, 0.8344, 0.3127, 0.8204, 0.016, 0.8204, 0.016, 0.8344, 0.3127, 0.8344, 0.3127, 0.8204, 0.016, 0.8204, 0.016, 0.8344, 0.3127, 0.8344, 0.3127, 0.8204, 0.016, 0.8204, 0.016, 0.8344, 0.3127, 0.8344, 0.3127, 0.8204, 0.016, 0.8204, 0.016, 0.8344, 0.3127, 0.8344, 0.3127, 0.8204, 0.016, 0.8204, 0.016, 0.8344, 0.3127, 0.8344, 0.3127, 0.8204, 0.016, 0.8204, 0.016, 0.8344, 0.3127, 0.8344, 0.3127, 0.8204, 0.016, 0.8204, 0.016, 0.8344, 0.3127, 0.8344, 0.3127, 0.8204, 0.016, 0.8204, 0.016, 0.8344, 0.3127, 0.8344, 0.3127, 0.8204, 0.016, 0.8204, 0.016, 0.8344, 0.3127, 0.8344, 0.3127, 0.8204, 0.016, 0.8344, 0.016, 0.895, 0.3127, 0.895, 0.3127, 0.8344, 0.016, 0.8344, 0.016, 0.895, 0.3127, 0.895, 0.3127, 0.8344, 0.016, 0.8344, 0.016, 0.895, 0.3127, 0.895, 0.3127, 0.8344, 0.016, 0.8344, 0.016, 0.895, 0.3127, 0.895, 0.3127, 0.8344, 0.016, 0.8344, 0.016, 0.895, 0.3127, 0.895, 0.3127, 0.8344, 0.016, 0.8344, 0.016, 0.895, 0.3127, 0.895, 0.3127, 0.8344, 0.016, 0.8344, 0.016, 0.895, 0.3127, 0.895, 0.3127, 0.8344, 0.016, 0.8344, 0.016, 0.895, 0.3127, 0.895, 0.3127, 0.8344, 0.016, 0.8344, 0.016, 0.895, 0.3127, 0.895, 0.3127, 0.8344, 0.016, 0.8344, 0.016, 0.895, 0.3127, 0.895, 0.3127, 0.8344, 0.016, 0.8344, 0.016, 0.895, 0.3127, 0.895, 0.3127, 0.8344, 0.016, 0.8344, 0.016, 0.895, 0.3127, 0.895, 0.3127, 0.8344, 0.016, 0.8344, 0.016, 0.895, 0.3127, 0.895, 0.3127, 0.8344, 0.016, 0.8344, 0.016, 0.895, 0.3127, 0.895, 0.3127, 0.8344, 0.016, 0.8344, 0.016, 0.895, 0.3127, 0.895, 0.3127, 0.8344, 0.016, 0.8344, 0.016, 0.895, 0.3127, 0.895, 0.3127, 0.8344, 0.016, 0.895, 0.016, 0.9104, 0.3127, 0.9104, 0.3127, 0.895, 0.016, 0.895, 0.016, 0.9104, 0.3127, 0.9104, 0.3127, 0.895, 0.016, 0.895, 0.016, 0.9104, 0.3127, 0.9104, 0.3127, 0.895, 0.016, 0.895, 0.016, 0.9104, 0.3127, 0.9104, 0.3127, 0.895, 0.016, 0.895, 0.016, 0.9104, 0.3127, 0.9104, 0.3127, 0.895, 0.016, 0.895, 0.016, 0.9104, 0.3127, 0.9104, 0.3127, 0.895, 0.016, 0.895, 0.016, 0.9104, 0.3127, 0.9104, 0.3127, 0.895, 0.016, 0.895, 0.016, 0.9104, 0.3127, 0.9104, 0.3127, 0.895, 0.016, 0.895, 0.016, 0.9104, 0.3127, 0.9104, 0.3127, 0.895, 0.016, 0.895, 0.016, 0.9104, 0.3127, 0.9104, 0.3127, 0.895, 0.016, 0.895, 0.016, 0.9104, 0.3127, 0.9104, 0.3127, 0.895, 0.016, 0.895, 0.016, 0.9104, 0.3127, 0.9104, 0.3127, 0.895, 0.016, 0.895, 0.016, 0.9104, 0.3127, 0.9104, 0.3127, 0.895, 0.016, 0.895, 0.016, 0.9104, 0.3127, 0.9104, 0.3127, 0.895, 0.016, 0.895, 0.016, 0.9104, 0.3127, 0.9104, 0.3127, 0.895, 0.016, 0.895, 0.016, 0.9104, 0.3127, 0.9104, 0.3127, 0.895, 0.016, 0.9104, 0.016, 0.991, 0.3127, 0.991, 0.3127, 0.9104, 0.016, 0.9104, 0.016, 0.991, 0.3127, 0.991, 0.3127, 0.9104, 0.016, 0.9104, 0.016, 0.991, 0.3127, 0.991, 0.3127, 0.9104, 0.016, 0.9104, 0.016, 0.991, 0.3127, 0.991, 0.3127, 0.9104, 0.016, 0.9104, 0.016, 0.991, 0.3127, 0.991, 0.3127, 0.9104, 0.016, 0.9104, 0.016, 0.991, 0.3127, 0.991, 0.3127, 0.9104, 0.016, 0.9104, 0.016, 0.991, 0.3127, 0.991, 0.3127, 0.9104, 0.016, 0.9104, 0.016, 0.991, 0.3127, 0.991, 0.3127, 0.9104, 0.016, 0.9104, 0.016, 0.991, 0.3127, 0.991, 0.3127, 0.9104, 0.016, 0.9104, 0.016, 0.991, 0.3127, 0.991, 0.3127, 0.9104, 0.016, 0.9104, 0.016, 0.991, 0.3127, 0.991, 0.3127, 0.9104, 0.016, 0.9104, 0.016, 0.991, 0.3127, 0.991, 0.3127, 0.9104, 0.016, 0.9104, 0.016, 0.991, 0.3127, 0.991, 0.3127, 0.9104, 0.016, 0.9104, 0.016, 0.991, 0.3127, 0.991, 0.3127, 0.9104, 0.016, 0.9104, 0.016, 0.991, 0.3127, 0.991, 0.3127, 0.9104, 0.016, 0.9104, 0.016, 0.991, 0.3127, 0.991, 0.3127, 0.9104])
me_cylinder.materials.append(mat_asset_atlas)
me_cylinder.update()
me_cube = bpy.data.meshes.new('Cube')
me_cube.from_pydata([(-3.944, -0.9561, 0.009592), (-3.794, -0.8061, 1.924), (-3.944, 0.9587, 0.009592), (-3.794, 0.8087, 1.924), (-2.029, -0.9561, 0.009592), (-2.179, -0.8061, 1.924), (-2.029, 0.9587, 0.009592), (-2.179, 0.8087, 1.924), (-3.944, -0.9561, 1.924), (-3.944, 0.9587, 1.924), (-2.029, 0.9587, 1.924), (-2.029, -0.9561, 1.924), (-3.794, -0.8061, 3.445), (-3.794, 0.8087, 3.445), (-2.179, 0.8087, 3.445), (-2.179, -0.8061, 3.445), (-3.794, -0.8061, 4.945), (-3.794, 0.8087, 4.945), (-2.179, 0.8087, 4.945), (-2.179, -0.8061, 4.945), (-3.794, -0.8061, 6.445), (-3.794, 0.8087, 6.445), (-2.179, 0.8087, 6.445), (-2.179, -0.8061, 6.445), (-3.955, -0.9675, 6.445), (-3.955, 0.9702, 6.445), (-2.018, 0.9702, 6.445), (-2.018, -0.9675, 6.445), (-3.955, -0.9675, 6.927), (-3.955, 0.9702, 6.927), (-2.018, 0.9702, 6.927), (-2.018, -0.9675, 6.927), (-3.762, -0.7738, 6.927), (-3.762, 0.7764, 6.927), (-2.211, 0.7764, 6.927), (-2.211, -0.7738, 6.927), (-3.41, -0.7738, 8.144), (-3.41, 0.7764, 8.144), (-2.149, 0.7764, 7.244), (-2.149, -0.7738, 7.244), (-1.896, -0.7738, 9.626), (-1.896, 0.7764, 9.626), (-1.256, 0.7764, 8.214), (-1.256, -0.7738, 8.214), (-0.9514, -0.7738, 10.0), (-0.9514, 0.7764, 10.0), (-0.3118, 0.7764, 8.589), (-0.3118, -0.7738, 8.589), (-1.015, -0.9288, 10.14), (-1.015, 0.9314, 10.14), (-0.2478, 0.9314, 8.448), (-0.2478, -0.9288, 8.448), (0.0, -0.9288, 10.14), (0.0, 0.9314, 10.14), (0.0, 0.9314, 8.448), (0.0, -0.9288, 8.448), (3.944, -0.9561, 0.009592), (3.794, -0.8061, 1.924), (3.944, 0.9587, 0.009592), (3.794, 0.8087, 1.924), (2.029, -0.9561, 0.009592), (2.179, -0.8061, 1.924), (2.029, 0.9587, 0.009592), (2.179, 0.8087, 1.924), (3.944, -0.9561, 1.924), (3.944, 0.9587, 1.924), (2.029, 0.9587, 1.924), (2.029, -0.9561, 1.924), (3.794, -0.8061, 3.445), (3.794, 0.8087, 3.445), (2.179, 0.8087, 3.445), (2.179, -0.8061, 3.445), (3.794, -0.8061, 4.945), (3.794, 0.8087, 4.945), (2.179, 0.8087, 4.945), (2.179, -0.8061, 4.945), (3.794, -0.8061, 6.445), (3.794, 0.8087, 6.445), (2.179, 0.8087, 6.445), (2.179, -0.8061, 6.445), (3.955, -0.9675, 6.445), (3.955, 0.9702, 6.445), (2.018, 0.9702, 6.445), (2.018, -0.9675, 6.445), (3.955, -0.9675, 6.927), (3.955, 0.9702, 6.927), (2.018, 0.9702, 6.927), (2.018, -0.9675, 6.927), (3.762, -0.7738, 6.927), (3.762, 0.7764, 6.927), (2.211, 0.7764, 6.927), (2.211, -0.7738, 6.927), (3.41, -0.7738, 8.144), (3.41, 0.7764, 8.144), (2.149, 0.7764, 7.244), (2.149, -0.7738, 7.244), (1.896, -0.7738, 9.626), (1.896, 0.7764, 9.626), (1.256, 0.7764, 8.214), (1.256, -0.7738, 8.214), (0.9514, -0.7738, 10.0), (0.9514, 0.7764, 10.0), (0.3118, 0.7764, 8.589), (0.3118, -0.7738, 8.589), (1.015, -0.9288, 10.14), (1.015, 0.9314, 10.14), (0.2478, 0.9314, 8.448), (0.2478, -0.9288, 8.448)], [], [(0, 8, 9, 2), (2, 9, 10, 6), (6, 10, 11, 4), (4, 11, 8, 0), (1, 5, 15, 12), (1, 3, 9, 8), (3, 7, 10, 9), (7, 5, 11, 10), (5, 1, 8, 11), (7, 3, 13, 14), (5, 7, 14, 15), (3, 1, 12, 13), (15, 14, 18, 19), (16, 19, 23, 20), (13, 12, 16, 17), (12, 15, 19, 16), (14, 13, 17, 18), (18, 17, 21, 22), (19, 18, 22, 23), (17, 16, 20, 21), (21, 20, 24, 25), (20, 23, 27, 24), (22, 21, 25, 26), (23, 22, 26, 27), (24, 27, 31, 28), (26, 25, 29, 30), (27, 26, 30, 31), (25, 24, 28, 29), (31, 30, 34, 35), (29, 28, 32, 33), (28, 31, 35, 32), (30, 29, 33, 34), (32, 35, 39, 36), (34, 33, 37, 38), (35, 34, 38, 39), (33, 32, 36, 37), (36, 39, 43, 40), (38, 37, 41, 42), (39, 38, 42, 43), (37, 36, 40, 41), (43, 42, 46, 47), (41, 40, 44, 45), (40, 43, 47, 44), (42, 41, 45, 46), (47, 46, 50, 51), (45, 44, 48, 49), (44, 47, 51, 48), (46, 45, 49, 50), (48, 51, 55, 52), (50, 49, 53, 54), (51, 50, 54, 55), (49, 48, 52, 53), (56, 58, 65, 64), (58, 62, 66, 65), (62, 60, 67, 66), (60, 56, 64, 67), (57, 68, 71, 61), (57, 64, 65, 59), (59, 65, 66, 63), (63, 66, 67, 61), (61, 67, 64, 57), (63, 70, 69, 59), (61, 71, 70, 63), (59, 69, 68, 57), (71, 75, 74, 70), (72, 76, 79, 75), (69, 73, 72, 68), (68, 72, 75, 71), (70, 74, 73, 69), (74, 78, 77, 73), (75, 79, 78, 74), (73, 77, 76, 72), (77, 81, 80, 76), (76, 80, 83, 79), (78, 82, 81, 77), (79, 83, 82, 78), (80, 84, 87, 83), (82, 86, 85, 81), (83, 87, 86, 82), (81, 85, 84, 80), (87, 91, 90, 86), (85, 89, 88, 84), (84, 88, 91, 87), (86, 90, 89, 85), (88, 92, 95, 91), (90, 94, 93, 89), (91, 95, 94, 90), (89, 93, 92, 88), (92, 96, 99, 95), (94, 98, 97, 93), (95, 99, 98, 94), (93, 97, 96, 92), (99, 103, 102, 98), (97, 101, 100, 96), (96, 100, 103, 99), (98, 102, 101, 97), (103, 107, 106, 102), (101, 105, 104, 100), (100, 104, 107, 103), (102, 106, 105, 101), (104, 52, 55, 107), (106, 54, 53, 105), (107, 55, 54, 106), (105, 53, 52, 104)])
_uv = me_cube.uv_layers.new(name='UVMap')
_uv.uv.foreach_set('vector', [0.01968, 0.5179, 0.01968, 0.8066, 0.3083, 0.8066, 0.3083, 0.5179, 0.01968, 0.5179, 0.01968, 0.8066, 0.3083, 0.8066, 0.3083, 0.5179, 0.3083, 0.5179, 0.3083, 0.8066, 0.01968, 0.8066, 0.01968, 0.5179, 0.3083, 0.5179, 0.3083, 0.8066, 0.01968, 0.8066, 0.01968, 0.5179, 0.01968, 0.5179, 0.3083, 0.5179, 0.3083, 0.8066, 0.01968, 0.8066, 0.04132, 0.8481, 0.2849, 0.8481, 0.2849, 0.8864, 0.04132, 0.8864, 0.04141, 0.8487, 0.2847, 0.8487, 0.2847, 0.886, 0.04141, 0.886, 0.2849, 0.8481, 0.04132, 0.8481, 0.04132, 0.8864, 0.2849, 0.8864, 0.2849, 0.8481, 0.04132, 0.8481, 0.04132, 0.8864, 0.2849, 0.8864, 0.3083, 0.5179, 0.01968, 0.5179, 0.01968, 0.8066, 0.3083, 0.8066, 0.01968, 0.5179, 0.3083, 0.5179, 0.3083, 0.8066, 0.01968, 0.8066, 0.3083, 0.5179, 0.01968, 0.5179, 0.01968, 0.8066, 0.3083, 0.8066, 0.01968, 0.5179, 0.3083, 0.5179, 0.3083, 0.8066, 0.01968, 0.8066, 0.01968, 0.5179, 0.3083, 0.5179, 0.3083, 0.8066, 0.01968, 0.8066, 0.3083, 0.5179, 0.01968, 0.5179, 0.01968, 0.8066, 0.3083, 0.8066, 0.01968, 0.5179, 0.3083, 0.5179, 0.3083, 0.8066, 0.01968, 0.8066, 0.3083, 0.5179, 0.01968, 0.5179, 0.01968, 0.8066, 0.3083, 0.8066, 0.3083, 0.5179, 0.01968, 0.5179, 0.01968, 0.8066, 0.3083, 0.8066, 0.01968, 0.5179, 0.3083, 0.5179, 0.3083, 0.8066, 0.01968, 0.8066, 0.3083, 0.5179, 0.01968, 0.5179, 0.01968, 0.8066, 0.3083, 0.8066, 0.2849, 0.8481, 0.04132, 0.8481, 0.04132, 0.8864, 0.2849, 0.8864, 0.04132, 0.8481, 0.2849, 0.8481, 0.2849, 0.8864, 0.04132, 0.8864, 0.2847, 0.8487, 0.04141, 0.8487, 0.04141, 0.886, 0.2847, 0.886, 0.04132, 0.8481, 0.2849, 0.8481, 0.2849, 0.8864, 0.04132, 0.8864, 0.1109, 0.522, 0.2184, 0.523, 0.2181, 0.5498, 0.1106, 0.5488, 0.2184, 0.5229, 0.1109, 0.5219, 0.1107, 0.5486, 0.2182, 0.5496, 0.112, 0.5225, 0.2169, 0.5225, 0.2169, 0.5487, 0.112, 0.5487, 0.112, 0.5226, 0.217, 0.5226, 0.217, 0.5488, 0.112, 0.5488, 0.04132, 0.8864, 0.2849, 0.8864, 0.2849, 0.8481, 0.04132, 0.8481, 0.2849, 0.8864, 0.04132, 0.8864, 0.04132, 0.8481, 0.2849, 0.8481, 0.04132, 0.8864, 0.2849, 0.8864, 0.2849, 0.8481, 0.04132, 0.8481, 0.2847, 0.886, 0.04141, 0.886, 0.04141, 0.8487, 0.2847, 0.8487, 0.02276, 0.8136, 0.02276, 0.508, 0.08743, 0.508, 0.08743, 0.8136, 0.02276, 0.508, 0.02276, 0.8136, 0.08743, 0.8136, 0.08743, 0.508, 0.02685, 0.849, 0.2986, 0.849, 0.2986, 0.8852, 0.02685, 0.8852, 0.3057, 0.5086, 0.02003, 0.5086, 0.02003, 0.81, 0.3057, 0.81, 0.08743, 0.8136, 0.08743, 0.508, 0.2272, 0.508, 0.2272, 0.8136, 0.08743, 0.508, 0.08743, 0.8136, 0.2272, 0.8136, 0.2272, 0.508, 0.01968, 0.5179, 0.3083, 0.5179, 0.3083, 0.8066, 0.01968, 0.8066, 0.02003, 0.81, 0.02003, 0.5086, 0.3057, 0.5086, 0.3057, 0.81, 0.01968, 0.5179, 0.01968, 0.8066, 0.3083, 0.8066, 0.3083, 0.5179, 0.02003, 0.81, 0.02003, 0.5086, 0.3057, 0.5086, 0.3057, 0.81, 0.2272, 0.8136, 0.2272, 0.508, 0.3099, 0.508, 0.3099, 0.8136, 0.2272, 0.508, 0.2272, 0.8136, 0.3099, 0.8136, 0.3099, 0.508, 0.04132, 0.8481, 0.2849, 0.8481, 0.2849, 0.8864, 0.04132, 0.8864, 0.2847, 0.8487, 0.04141, 0.8487, 0.04141, 0.886, 0.2847, 0.886, 0.2849, 0.8484, 0.04132, 0.8481, 0.04132, 0.8864, 0.2849, 0.8864, 0.04132, 0.8481, 0.2849, 0.8481, 0.2849, 0.8864, 0.04132, 0.8864, 0.2964, 0.7988, 0.2942, 0.5143, 0.2728, 0.5146, 0.2003, 0.799, 0.2942, 0.5143, 0.2964, 0.7988, 0.2003, 0.799, 0.2728, 0.5146, 0.2986, 0.849, 0.02685, 0.849, 0.02685, 0.8852, 0.2986, 0.8852, 0.1426, 0.8999, 0.3153, 0.8999, 0.3153, 0.9942, 0.1426, 0.9942, 0.01968, 0.5179, 0.3083, 0.5179, 0.3083, 0.8066, 0.01968, 0.8066, 0.01968, 0.5179, 0.3083, 0.5179, 0.3083, 0.8066, 0.01968, 0.8066, 0.3083, 0.5179, 0.01968, 0.5179, 0.01968, 0.8066, 0.3083, 0.8066, 0.3083, 0.5179, 0.01968, 0.5179, 0.01968, 0.8066, 0.3083, 0.8066, 0.01968, 0.5179, 0.01968, 0.8066, 0.3083, 0.8066, 0.3083, 0.5179, 0.04132, 0.8481, 0.04132, 0.8864, 0.2849, 0.8864, 0.2849, 0.8481, 0.04141, 0.8487, 0.04141, 0.886, 0.2847, 0.886, 0.2847, 0.8487, 0.2849, 0.8481, 0.2849, 0.8864, 0.04132, 0.8864, 0.04132, 0.8481, 0.2849, 0.8481, 0.2849, 0.8864, 0.04132, 0.8864, 0.04132, 0.8481, 0.3083, 0.5179, 0.3083, 0.8066, 0.01968, 0.8066, 0.01968, 0.5179, 0.01968, 0.5179, 0.01968, 0.8066, 0.3083, 0.8066, 0.3083, 0.5179, 0.3083, 0.5179, 0.3083, 0.8066, 0.01968, 0.8066, 0.01968, 0.5179, 0.01968, 0.5179, 0.01968, 0.8066, 0.3083, 0.8066, 0.3083, 0.5179, 0.01968, 0.5179, 0.01968, 0.8066, 0.3083, 0.8066, 0.3083, 0.5179, 0.3083, 0.5179, 0.3083, 0.8066, 0.01968, 0.8066, 0.01968, 0.5179, 0.01968, 0.5179, 0.01968, 0.8066, 0.3083, 0.8066, 0.3083, 0.5179, 0.3083, 0.5179, 0.3083, 0.8066, 0.01968, 0.8066, 0.01968, 0.5179, 0.3083, 0.5179, 0.3083, 0.8066, 0.01968, 0.8066, 0.01968, 0.5179, 0.01968, 0.5179, 0.01968, 0.8066, 0.3083, 0.8066, 0.3083, 0.5179, 0.3083, 0.5179, 0.3083, 0.8066, 0.01968, 0.8066, 0.01968, 0.5179, 0.2849, 0.8481, 0.2849, 0.8864, 0.04132, 0.8864, 0.04132, 0.8481, 0.04132, 0.8481, 0.04132, 0.8864, 0.2849, 0.8864, 0.2849, 0.8481, 0.2847, 0.8487, 0.2847, 0.886, 0.04141, 0.886, 0.04141, 0.8487, 0.04132, 0.8481, 0.04132, 0.8864, 0.2849, 0.8864, 0.2849, 0.8481, 0.1109, 0.522, 0.1106, 0.5488, 0.2181, 0.5498, 0.2184, 0.523, 0.2184, 0.5229, 0.2182, 0.5496, 0.1107, 0.5486, 0.1109, 0.5219, 0.112, 0.5225, 0.112, 0.5487, 0.2169, 0.5487, 0.2169, 0.5225, 0.112, 0.5226, 0.112, 0.5488, 0.217, 0.5488, 0.217, 0.5226, 0.04132, 0.8864, 0.04132, 0.8481, 0.2849, 0.8481, 0.2849, 0.8864, 0.2849, 0.8864, 0.2849, 0.8481, 0.04132, 0.8481, 0.04132, 0.8864, 0.04132, 0.8864, 0.04132, 0.8481, 0.2849, 0.8481, 0.2849, 0.8864, 0.2847, 0.886, 0.2847, 0.8487, 0.04141, 0.8487, 0.04141, 0.886, 0.02276, 0.8136, 0.08743, 0.8136, 0.08743, 0.508, 0.02276, 0.508, 0.02276, 0.508, 0.08743, 0.508, 0.08743, 0.8136, 0.02276, 0.8136, 0.02685, 0.849, 0.02685, 0.8852, 0.2986, 0.8852, 0.2986, 0.849, 0.3057, 0.5086, 0.3057, 0.81, 0.02003, 0.81, 0.02003, 0.5086, 0.08743, 0.8136, 0.2272, 0.8136, 0.2272, 0.508, 0.08743, 0.508, 0.08743, 0.508, 0.2272, 0.508, 0.2272, 0.8136, 0.08743, 0.8136, 0.01968, 0.5179, 0.01968, 0.8066, 0.3083, 0.8066, 0.3083, 0.5179, 0.02003, 0.81, 0.3057, 0.81, 0.3057, 0.5086, 0.02003, 0.5086, 0.01968, 0.5179, 0.3083, 0.5179, 0.3083, 0.8066, 0.01968, 0.8066, 0.02003, 0.81, 0.3057, 0.81, 0.3057, 0.5086, 0.02003, 0.5086, 0.2272, 0.8136, 0.3099, 0.8136, 0.3099, 0.508, 0.2272, 0.508, 0.2272, 0.508, 0.3099, 0.508, 0.3099, 0.8136, 0.2272, 0.8136, 0.04132, 0.8481, 0.04132, 0.8864, 0.2849, 0.8864, 0.2849, 0.8481, 0.2847, 0.8487, 0.2847, 0.886, 0.04141, 0.886, 0.04141, 0.8487, 0.2849, 0.8484, 0.2849, 0.8864, 0.04132, 0.8864, 0.04132, 0.8481, 0.04132, 0.8481, 0.04132, 0.8864, 0.2849, 0.8864, 0.2849, 0.8481, 0.2964, 0.7988, 0.2003, 0.799, 0.2728, 0.5146, 0.2942, 0.5143, 0.2942, 0.5143, 0.2728, 0.5146, 0.2003, 0.799, 0.2964, 0.7988, 0.2986, 0.849, 0.2986, 0.8852, 0.02685, 0.8852, 0.02685, 0.849, 0.1426, 0.8999, 0.1426, 0.9942, 0.3153, 0.9942, 0.3153, 0.8999])
me_cube.materials.append(mat_asset_atlas)
me_cube.update()
me_plane = bpy.data.meshes.new('Plane')
me_plane.from_pydata([(-4.098, -1.061, 0.0), (-1.914, -1.061, 0.0), (-4.098, 1.124, 0.0), (-1.914, 1.124, 0.0), (-4.098, 1.124, 6.984), (-4.098, -1.061, 6.984), (-1.914, -1.061, 6.984), (-1.914, 1.124, 6.984), (-2.8, 1.211, 9.32), (-2.8, -1.112, 9.32), (-1.355, -1.112, 8.01), (-1.355, 1.211, 8.01), (0.0, 1.282, 10.68), (0.0, -1.127, 10.68), (0.0, -1.127, 8.269), (0.0, 1.282, 8.269), (4.098, -1.061, 0.0), (1.914, -1.061, 0.0), (4.098, 1.124, 0.0), (1.914, 1.124, 0.0), (4.098, 1.124, 6.984), (4.098, -1.061, 6.984), (1.914, -1.061, 6.984), (1.914, 1.124, 6.984), (2.8, 1.211, 9.32), (2.8, -1.112, 9.32), (1.355, -1.112, 8.01), (1.355, 1.211, 8.01)], [], [(0, 2, 3, 1), (6, 7, 11, 10), (3, 2, 4, 7), (0, 1, 6, 5), (1, 3, 7, 6), (2, 0, 5, 4), (10, 11, 15, 14), (4, 5, 9, 8), (7, 4, 8, 11), (5, 6, 10, 9), (8, 9, 13, 12), (11, 8, 12, 15), (9, 10, 14, 13), (16, 17, 19, 18), (22, 26, 27, 23), (19, 23, 20, 18), (16, 21, 22, 17), (17, 22, 23, 19), (18, 20, 21, 16), (26, 14, 15, 27), (20, 24, 25, 21), (23, 27, 24, 20), (21, 25, 26, 22), (24, 12, 13, 25), (27, 15, 12, 24), (25, 13, 14, 26)])
_uv = me_plane.uv_layers.new(name='UVMap')
_uv.uv.foreach_set('vector', [0.0, 0.0, 0.0, 1.0, 1.0, 1.0, 1.0, 0.0, 1.0, 0.0, 1.0, 1.0, 1.0, 1.0, 1.0, 0.0, 1.0, 1.0, 0.0, 1.0, 0.0, 1.0, 1.0, 1.0, 0.0, 0.0, 1.0, 0.0, 1.0, 0.0, 0.0, 0.0, 1.0, 0.0, 1.0, 1.0, 1.0, 1.0, 1.0, 0.0, 0.0, 1.0, 0.0, 0.0, 0.0, 0.0, 0.0, 1.0, 1.0, 0.0, 1.0, 1.0, 1.0, 1.0, 1.0, 0.0, 0.0, 1.0, 0.0, 0.0, 0.0, 0.0, 0.0, 1.0, 1.0, 1.0, 0.0, 1.0, 0.0, 1.0, 1.0, 1.0, 0.0, 0.0, 1.0, 0.0, 1.0, 0.0, 0.0, 0.0, 0.0, 1.0, 0.0, 0.0, 0.0, 0.0, 0.0, 1.0, 1.0, 1.0, 0.0, 1.0, 0.0, 1.0, 1.0, 1.0, 0.0, 0.0, 1.0, 0.0, 1.0, 0.0, 0.0, 0.0, 0.0, 0.0, 1.0, 0.0, 1.0, 1.0, 0.0, 1.0, 1.0, 0.0, 1.0, 0.0, 1.0, 1.0, 1.0, 1.0, 1.0, 1.0, 1.0, 1.0, 0.0, 1.0, 0.0, 1.0, 0.0, 0.0, 0.0, 0.0, 1.0, 0.0, 1.0, 0.0, 1.0, 0.0, 1.0, 0.0, 1.0, 1.0, 1.0, 1.0, 0.0, 1.0, 0.0, 1.0, 0.0, 0.0, 0.0, 0.0, 1.0, 0.0, 1.0, 0.0, 1.0, 1.0, 1.0, 1.0, 0.0, 1.0, 0.0, 1.0, 0.0, 0.0, 0.0, 0.0, 1.0, 1.0, 1.0, 1.0, 0.0, 1.0, 0.0, 1.0, 0.0, 0.0, 0.0, 0.0, 1.0, 0.0, 1.0, 0.0, 0.0, 1.0, 0.0, 1.0, 0.0, 0.0, 0.0, 0.0, 1.0, 1.0, 1.0, 1.0, 0.0, 1.0, 0.0, 1.0, 0.0, 0.0, 0.0, 0.0, 1.0, 0.0, 1.0, 0.0])
me_plane.update()
me_cube_001 = bpy.data.meshes.new('Cube.001')
me_cube_001.from_pydata([(2.258, -5.274, 0.04789), (-2.258, -5.274, 0.04789), (2.258, -5.274, 7.268), (-2.258, -5.274, 7.126), (-1.357, -5.274, 0.04789), (-1.357, -5.274, 8.194), (1.397, -5.274, 8.313), (1.372, -5.274, 0.04789), (0.007541, -5.274, 0.04789), (0.007541, -5.274, 8.804)], [], [(4, 1, 3, 5), (8, 4, 5, 9), (0, 7, 6, 2), (7, 8, 9, 6)])
_uv = me_cube_001.uv_layers.new(name='UVMap')
_uv.uv.foreach_set('vector', [0.9342, 0.6643, 0.9209, 0.6643, 0.9209, 0.5977, 0.9342, 0.5977, 0.9543, 0.6643, 0.9342, 0.6643, 0.9342, 0.5977, 0.9543, 0.5977, 0.9875, 0.6643, 0.9745, 0.6643, 0.9745, 0.5977, 0.9875, 0.5977, 0.9745, 0.6643, 0.9543, 0.6643, 0.9543, 0.5977, 0.9745, 0.5977])
me_cube_001.materials.append(mat_asset_atlas)
me_cube_001.update()
me_exp_gem = bpy.data.meshes.new('Exp_gem')
me_exp_gem.from_pydata([(-0.05, 0.0866, 0.1944), (-0.1, 0.0, 0.1944), (-0.05, -0.0866, 0.1944), (0.05, -0.0866, 0.1944), (0.1, 0.0, 0.1944), (0.05, 0.0866, 0.1944), (0.0, 0.0, 0.2732), (-0.05, 0.0866, 0.08476), (-0.1, 0.0, 0.08476), (-0.05, -0.0866, 0.08476), (0.05, -0.0866, 0.08476), (0.1, 0.0, 0.08476), (0.05, 0.0866, 0.08476), (0.0, 0.0, 0.007208)], [], [(5, 4, 11, 12), (3, 2, 9, 10), (0, 5, 12, 7), (4, 3, 10, 11), (2, 1, 8, 9), (2, 6, 1), (5, 6, 4), (3, 6, 2), (1, 6, 0), (0, 6, 5), (4, 6, 3), (9, 8, 13), (12, 11, 13), (10, 9, 13), (8, 7, 13), (7, 12, 13), (11, 10, 13), (1, 0, 7, 8)])
_uv = me_exp_gem.uv_layers.new(name='UVMap')
_uv.uv.foreach_set('vector', [0.6543, 0.632, 0.5662, 0.632, 0.5662, 0.4882, 0.6543, 0.4882, 0.6543, 0.632, 0.5662, 0.632, 0.5662, 0.4882, 0.6543, 0.4882, 0.6543, 0.632, 0.5662, 0.632, 0.5662, 0.4882, 0.6543, 0.4882, 0.6543, 0.632, 0.5662, 0.632, 0.5662, 0.4882, 0.6543, 0.4882, 0.6543, 0.632, 0.5662, 0.632, 0.5662, 0.4882, 0.6543, 0.4882, 0.6543, 0.632, 0.6102, 0.7032, 0.5662, 0.632, 0.6543, 0.632, 0.6102, 0.7032, 0.5662, 0.632, 0.6543, 0.632, 0.6102, 0.7032, 0.5662, 0.632, 0.6543, 0.632, 0.6102, 0.7032, 0.5662, 0.632, 0.6543, 0.632, 0.6102, 0.7032, 0.5662, 0.632, 0.6543, 0.632, 0.6102, 0.7032, 0.5662, 0.632, 0.6543, 0.4882, 0.5662, 0.4882, 0.6102, 0.4169, 0.6543, 0.4882, 0.5662, 0.4882, 0.6102, 0.4169, 0.6543, 0.4882, 0.5662, 0.4882, 0.6102, 0.4169, 0.6543, 0.4882, 0.5662, 0.4882, 0.6102, 0.4169, 0.6543, 0.4882, 0.5662, 0.4882, 0.6102, 0.4169, 0.6543, 0.4882, 0.5662, 0.4882, 0.6102, 0.4169, 0.6543, 0.632, 0.5662, 0.632, 0.5662, 0.4882, 0.6543, 0.4882])
me_exp_gem.materials.append(mat_asset_atlas)
me_exp_gem.update()
me_heart_gem = bpy.data.meshes.new('Heart_gem')
me_heart_gem.from_pydata([(-0.1828, -0.02154, 0.1632), (-0.1079, -0.02154, 0.06773), (-0.1862, -0.02154, 0.2886), (-0.07739, -0.02154, 0.3363), (0.0, -0.02154, 0.009609), (0.0, -0.02154, 0.2695), (-0.09506, -0.04116, 0.1003), (-0.08287, -0.04116, 0.2939), (0.0, -0.04116, 0.04844), (0.0, -0.04116, 0.2276), (-0.1503, -0.04116, 0.2672), (-0.1482, -0.04116, 0.1725), (-0.1056, -0.02154, 0.08826), (0.0, -0.02154, 0.03069), (0.0, -0.02154, 0.2475), (-0.0802, -0.02154, 0.3117), (-0.1661, -0.02154, 0.2777), (-0.1637, -0.02154, 0.1672), (-0.1938, 0.0, 0.2937), (-0.1901, 0.0, 0.1616), (-0.07627, 0.0, 0.3463), (-0.1088, 0.0, 0.0594), (0.0, 0.0, 0.0), (0.0, 0.0, 0.2775), (0.1828, -0.02154, 0.1632), (0.1079, -0.02154, 0.06773), (0.1862, -0.02154, 0.2886), (0.07739, -0.02154, 0.3363), (0.09506, -0.04116, 0.1003), (0.08287, -0.04116, 0.2939), (0.1503, -0.04116, 0.2672), (0.1482, -0.04116, 0.1725), (0.1056, -0.02154, 0.08826), (0.0802, -0.02154, 0.3117), (0.1661, -0.02154, 0.2777), (0.1637, -0.02154, 0.1672), (0.1938, 0.0, 0.2937), (0.1901, 0.0, 0.1616), (0.07627, 0.0, 0.3463), (0.1088, 0.0, 0.0594), (-0.1828, 0.02154, 0.1632), (-0.1079, 0.02154, 0.06773), (-0.1862, 0.02154, 0.2886), (-0.07739, 0.02154, 0.3363), (0.0, 0.02154, 0.009609), (0.0, 0.02154, 0.2695), (-0.09506, 0.04116, 0.1003), (-0.08287, 0.04116, 0.2939), (0.0, 0.04116, 0.04844), (0.0, 0.04116, 0.2276), (-0.1503, 0.04116, 0.2672), (-0.1482, 0.04116, 0.1725), (-0.1056, 0.02154, 0.08826), (0.0, 0.02154, 0.03069), (0.0, 0.02154, 0.2475), (-0.0802, 0.02154, 0.3117), (-0.1661, 0.02154, 0.2777), (-0.1637, 0.02154, 0.1672), (0.1828, 0.02154, 0.1632), (0.1079, 0.02154, 0.06773), (0.1862, 0.02154, 0.2886), (0.07739, 0.02154, 0.3363), (0.09506, 0.04116, 0.1003), (0.08287, 0.04116, 0.2939), (0.1503, 0.04116, 0.2672), (0.1482, 0.04116, 0.1725), (0.1056, 0.02154, 0.08826), (0.0802, 0.02154, 0.3117), (0.1661, 0.02154, 0.2777), (0.1637, 0.02154, 0.1672)], [], [(0, 17, 12, 1), (1, 12, 13, 4), (6, 7, 9, 8), (15, 3, 5, 14), (7, 6, 11, 10), (17, 0, 2, 16), (2, 3, 15, 16), (8, 13, 12, 6), (7, 15, 14, 9), (11, 17, 16, 10), (6, 12, 17, 11), (10, 16, 15, 7), (2, 0, 19, 18), (1, 4, 22, 21), (5, 3, 20, 23), (0, 1, 21, 19), (3, 2, 18, 20), (24, 25, 32, 35), (25, 4, 13, 32), (28, 8, 9, 29), (33, 14, 5, 27), (29, 30, 31, 28), (35, 34, 26, 24), (26, 34, 33, 27), (8, 28, 32, 13), (29, 9, 14, 33), (31, 30, 34, 35), (28, 31, 35, 32), (30, 29, 33, 34), (26, 36, 37, 24), (25, 39, 22, 4), (5, 23, 38, 27), (24, 37, 39, 25), (27, 38, 36, 26), (40, 41, 52, 57), (41, 44, 53, 52), (46, 48, 49, 47), (55, 54, 45, 43), (47, 50, 51, 46), (57, 56, 42, 40), (42, 56, 55, 43), (48, 46, 52, 53), (47, 49, 54, 55), (51, 50, 56, 57), (46, 51, 57, 52), (50, 47, 55, 56), (42, 18, 19, 40), (41, 21, 22, 44), (45, 23, 20, 43), (40, 19, 21, 41), (43, 20, 18, 42), (58, 69, 66, 59), (59, 66, 53, 44), (62, 63, 49, 48), (67, 61, 45, 54), (63, 62, 65, 64), (69, 58, 60, 68), (60, 61, 67, 68), (48, 53, 66, 62), (63, 67, 54, 49), (65, 69, 68, 64), (62, 66, 69, 65), (64, 68, 67, 63), (60, 58, 37, 36), (59, 44, 22, 39), (45, 61, 38, 23), (58, 59, 39, 37), (61, 60, 36, 38)])
_uv = me_heart_gem.uv_layers.new(name='UVMap')
_uv.uv.foreach_set('vector', [0.6986, 0.5177, 0.6869, 0.5177, 0.6869, 0.4674, 0.6986, 0.4674, 0.6986, 0.4674, 0.6869, 0.4674, 0.6869, 0.4005, 0.6986, 0.4005, 0.6955, 0.3008, 0.5149, 0.3036, 0.5632, 0.2115, 0.7395, 0.2115, 0.6869, 0.6168, 0.6986, 0.6168, 0.6986, 0.6721, 0.6869, 0.6721, 0.5149, 0.3036, 0.6955, 0.3008, 0.6285, 0.3567, 0.5425, 0.3629, 0.6869, 0.5177, 0.6986, 0.5177, 0.6986, 0.5711, 0.6869, 0.5711, 0.6986, 0.5711, 0.6986, 0.6168, 0.6869, 0.6168, 0.6869, 0.5711, 0.7395, 0.2115, 0.7652, 0.2115, 0.716, 0.3172, 0.6955, 0.3008, 0.5149, 0.3036, 0.4876, 0.3042, 0.5335, 0.2115, 0.5632, 0.2115, 0.6285, 0.3567, 0.6377, 0.3813, 0.5287, 0.3865, 0.5425, 0.3629, 0.6955, 0.3008, 0.716, 0.3172, 0.6377, 0.3813, 0.6285, 0.3567, 0.5425, 0.3629, 0.5287, 0.3865, 0.4876, 0.3042, 0.5149, 0.3036, 0.6986, 0.5711, 0.6986, 0.5177, 0.7114, 0.5177, 0.7114, 0.5711, 0.6986, 0.4674, 0.6986, 0.4005, 0.7114, 0.4005, 0.7114, 0.4674, 0.6986, 0.6721, 0.6986, 0.6168, 0.7114, 0.6168, 0.7114, 0.6721, 0.6986, 0.5177, 0.6986, 0.4674, 0.7114, 0.4674, 0.7114, 0.5177, 0.6986, 0.6168, 0.6986, 0.5711, 0.7114, 0.5711, 0.7114, 0.6168, 0.7249, 0.5177, 0.7249, 0.4674, 0.736, 0.4674, 0.736, 0.5177, 0.7249, 0.4674, 0.7249, 0.4005, 0.736, 0.4005, 0.736, 0.4674, 0.6955, 0.1221, 0.7395, 0.2115, 0.5632, 0.2115, 0.5149, 0.1194, 0.736, 0.6168, 0.736, 0.6721, 0.7249, 0.6721, 0.7249, 0.6168, 0.5149, 0.1194, 0.5425, 0.06002, 0.6285, 0.06625, 0.6955, 0.1221, 0.736, 0.5177, 0.736, 0.5711, 0.7249, 0.5711, 0.7249, 0.5177, 0.7249, 0.5711, 0.736, 0.5711, 0.736, 0.6168, 0.7249, 0.6168, 0.7395, 0.2115, 0.6955, 0.1221, 0.716, 0.1058, 0.7652, 0.2115, 0.5149, 0.1194, 0.5632, 0.2115, 0.5335, 0.2115, 0.4876, 0.1187, 0.6285, 0.06625, 0.5425, 0.06002, 0.5287, 0.03651, 0.6377, 0.04166, 0.6955, 0.1221, 0.6285, 0.06625, 0.6377, 0.04166, 0.716, 0.1058, 0.5425, 0.06002, 0.5149, 0.1194, 0.4876, 0.1187, 0.5287, 0.03651, 0.7249, 0.5711, 0.7114, 0.5711, 0.7114, 0.5177, 0.7249, 0.5177, 0.7249, 0.4674, 0.7114, 0.4674, 0.7114, 0.4005, 0.7249, 0.4005, 0.7249, 0.6721, 0.7114, 0.6721, 0.7114, 0.6168, 0.7249, 0.6168, 0.7249, 0.5177, 0.7114, 0.5177, 0.7114, 0.4674, 0.7249, 0.4674, 0.7249, 0.6168, 0.7114, 0.6168, 0.7114, 0.5711, 0.7249, 0.5711, 0.7249, 0.5177, 0.7249, 0.4674, 0.736, 0.4674, 0.736, 0.5177, 0.7249, 0.4674, 0.7249, 0.4005, 0.736, 0.4005, 0.736, 0.4674, 0.6955, 0.1221, 0.7395, 0.2115, 0.5632, 0.2115, 0.5149, 0.1194, 0.736, 0.6168, 0.736, 0.6721, 0.7249, 0.6721, 0.7249, 0.6168, 0.5149, 0.1194, 0.5425, 0.06002, 0.6285, 0.06625, 0.6955, 0.1221, 0.736, 0.5177, 0.736, 0.5711, 0.7249, 0.5711, 0.7249, 0.5177, 0.7249, 0.5711, 0.736, 0.5711, 0.736, 0.6168, 0.7249, 0.6168, 0.7395, 0.2115, 0.6955, 0.1221, 0.716, 0.1058, 0.7652, 0.2115, 0.5149, 0.1194, 0.5632, 0.2115, 0.5335, 0.2115, 0.4876, 0.1187, 0.6285, 0.06625, 0.5425, 0.06002, 0.5287, 0.03651, 0.6377, 0.04166, 0.6955, 0.1221, 0.6285, 0.06625, 0.6377, 0.04166, 0.716, 0.1058, 0.5425, 0.06002, 0.5149, 0.1194, 0.4876, 0.1187, 0.5287, 0.03651, 0.7249, 0.5711, 0.7114, 0.5711, 0.7114, 0.5177, 0.7249, 0.5177, 0.7249, 0.4674, 0.7114, 0.4674, 0.7114, 0.4005, 0.7249, 0.4005, 0.7249, 0.6721, 0.7114, 0.6721, 0.7114, 0.6168, 0.7249, 0.6168, 0.7249, 0.5177, 0.7114, 0.5177, 0.7114, 0.4674, 0.7249, 0.4674, 0.7249, 0.6168, 0.7114, 0.6168, 0.7114, 0.5711, 0.7249, 0.5711, 0.6986, 0.5177, 0.6869, 0.5177, 0.6869, 0.4674, 0.6986, 0.4674, 0.6986, 0.4674, 0.6869, 0.4674, 0.6869, 0.4005, 0.6986, 0.4005, 0.6955, 0.3008, 0.5149, 0.3036, 0.5632, 0.2115, 0.7395, 0.2115, 0.6869, 0.6168, 0.6986, 0.6168, 0.6986, 0.6721, 0.6869, 0.6721, 0.5149, 0.3036, 0.6955, 0.3008, 0.6285, 0.3567, 0.5425, 0.3629, 0.6869, 0.5177, 0.6986, 0.5177, 0.6986, 0.5711, 0.6869, 0.5711, 0.6986, 0.5711, 0.6986, 0.6168, 0.6869, 0.6168, 0.6869, 0.5711, 0.7395, 0.2115, 0.7652, 0.2115, 0.716, 0.3172, 0.6955, 0.3008, 0.5149, 0.3036, 0.4876, 0.3042, 0.5335, 0.2115, 0.5632, 0.2115, 0.6285, 0.3567, 0.6377, 0.3813, 0.5287, 0.3865, 0.5425, 0.3629, 0.6955, 0.3008, 0.716, 0.3172, 0.6377, 0.3813, 0.6285, 0.3567, 0.5425, 0.3629, 0.5287, 0.3865, 0.4876, 0.3042, 0.5149, 0.3036, 0.6986, 0.5711, 0.6986, 0.5177, 0.7114, 0.5177, 0.7114, 0.5711, 0.6986, 0.4674, 0.6986, 0.4005, 0.7114, 0.4005, 0.7114, 0.4674, 0.6986, 0.6721, 0.6986, 0.6168, 0.7114, 0.6168, 0.7114, 0.6721, 0.6986, 0.5177, 0.6986, 0.4674, 0.7114, 0.4674, 0.7114, 0.5177, 0.6986, 0.6168, 0.6986, 0.5711, 0.7114, 0.5711, 0.7114, 0.6168])
me_heart_gem.materials.append(mat_asset_atlas)
me_heart_gem.update()

# ---- objects
ob_barrel_colonly = bpy.data.objects.new('barrel-colonly', me_barrel_colonly)
ob_barrel = bpy.data.objects.new('barrel', me_barrel)
ob_colliseum_col = bpy.data.objects.new('Colliseum-col', me_cylinder)
ob_door = bpy.data.objects.new('Door', me_cube)
ob_doorcol_colonly = bpy.data.objects.new('Doorcol-colonly', me_plane)
ob_portal = bpy.data.objects.new('Portal', me_cube_001)
ob_exp_gem = bpy.data.objects.new('Exp_Gem', me_exp_gem)
ob_heart_gem = bpy.data.objects.new('Heart_Gem', me_heart_gem)

# ---- transforms, parenting, visibility, modifiers, constraints
ob_barrel_colonly.location = (0.0, 0.0, 0.0)
ob_barrel_colonly.display_type = 'WIRE'
ob_barrel.parent = ob_barrel_colonly
ob_barrel.location = (0.0, 0.0, 0.0)
ob_colliseum_col.location = (0.0, 0.0, 0.0)
_m = ob_colliseum_col.modifiers.new('Smooth by Angle', 'NODES')
_m.node_group = ng_smooth_by_angle
_m.use_pin_to_last = True
_m.show_group_selector = False
ob_door.location = (0.0, 0.0, 0.0)
ob_doorcol_colonly.location = (0.0, 0.0, 0.0)
ob_doorcol_colonly.display_type = 'WIRE'
ob_portal.location = (0.0, 4.492, 0.0)
ob_exp_gem.location = (0.0, 0.0, 0.0)
ob_heart_gem.location = (0.0, 0.0, 0.0)

# ---- collection membership
col_env_barrel.objects.link(ob_barrel_colonly)
col_env_barrel.objects.link(ob_barrel)
col_env_colliseum.objects.link(ob_colliseum_col)
col_env_door.objects.link(ob_door)
col_env_door.objects.link(ob_doorcol_colonly)
col_env_door.objects.link(ob_portal)
col_exp_gem.objects.link(ob_exp_gem)
col_heart_gem.objects.link(ob_heart_gem)

# ---- scene / render settings (as saved in the file)
scene.frame_start = 1; scene.frame_end = 250; scene.frame_set(1)
scene.render.engine = 'BLENDER_EEVEE_NEXT'
scene.render.bake_bias = 0.0
scene.render.bake_samples = 0
scene.cycles.sampling_pattern = 'TABULATED_SOBOL'
scene.eevee.use_volume_custom_range = False
bpy.context.view_layer.update()

# ---- added for rendering (the .blend has no active camera and no usable light): camera, sun
cam_auto = bpy.data.cameras.new('AutoCamera')
cam_auto.lens = 50.0
cam_auto.sensor_width = 36.0
cam_auto.clip_end = 1000.0
ob_auto_camera = bpy.data.objects.new('AutoCamera', cam_auto)
scene.collection.objects.link(ob_auto_camera)
ob_auto_camera.location = (45.622, -54.7464, 41.8358)
ob_auto_camera.rotation_euler = (1.09748, -7.21219e-08, 0.694738)
scene.camera = ob_auto_camera
light_auto_sun = bpy.data.lights.new('AutoSun', 'SUN')
light_auto_sun.energy = 3.0
light_auto_sun.angle = 0.0523599
ob_auto_sun = bpy.data.objects.new('AutoSun', light_auto_sun)
scene.collection.objects.link(ob_auto_sun)
ob_auto_sun.rotation_euler = (0.872665, 0.174533, 0.523599)
bpy.context.view_layer.update()
